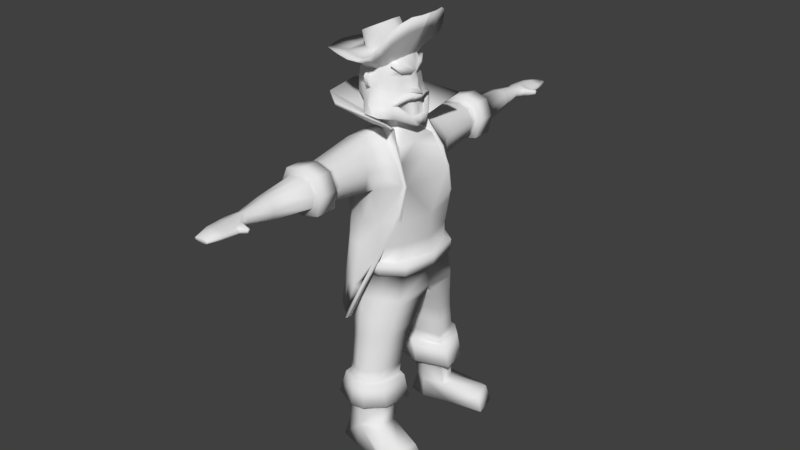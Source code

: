 # Source: PIRATAMIERDA.blend  (saved by Blender 2.79.0; exported with 4.5.12 LTS)
import bpy
from mathutils import Matrix  # noqa: F401  (used for matrix-valued properties, if any)

bpy.ops.wm.read_factory_settings(use_empty=True)
scene = bpy.context.scene
scene.name = 'Scene'

# ---- collections
col_collection_1 = bpy.data.collections.new('Collection 1'); scene.collection.children.link(col_collection_1)

# ---- materials (node trees are filled in below, after node groups)
mat_materialpirata = bpy.data.materials.new('materialPirata')
mat_materialpirata.alpha_threshold = 0.0
mat_materialpirata.use_transparent_shadow = False
mat_materialpirata.roughness = 0.5
mat_materialpirata.specular_intensity = 0.0

# ---- material node trees

# ---- world
world_world = bpy.data.worlds.new('World'); scene.world = world_world
world_world.color = (0.05088, 0.05088, 0.05088)
world_world.use_sun_shadow = False
world_world.sun_shadow_jitter_overblur = 0.0
world_world.cycles.sampling_method = 'MANUAL'

# ---- meshes
me_piratahijo = bpy.data.meshes.new('pirataHijo')
me_piratahijo.from_pydata([(0.2833, -0.1405, -0.5474), (0.2605, -0.01354, 0.07714), (-0.3539, -0.7022, -0.5474), (-0.3331, -0.4911, 0.2321), (0.04561, -0.5804, -0.4823), (0.263, -0.177, -0.3316), (-0.003743, -0.3784, 0.2457), (-0.339, -0.6081, -0.2409), (-0.7626, -0.4437, -0.2409), (-0.731, -0.3709, 0.2321), (0.326, -0.1531, -0.8361), (-0.6431, -0.4792, -0.5474), (0.0, -0.488, -0.2613), (-0.9725, -0.2411, -0.5474), (-0.1326, -0.1633, 0.5426), (0.03267, -0.222, 0.4168), (0.2123, -0.07847, -0.01908), (-0.339, -0.5764, -0.06384), (-0.7688, -0.4189, -0.09929), (0.2189, -0.09713, -0.2613), (-0.8608, -0.2481, 0.2321), (-0.9495, -0.2616, -0.2409), (-0.9198, -0.2593, -0.09929), (-0.2141, -0.114, 0.5747), (-0.357, -0.7828, -0.7335), (0.08673, -0.4474, -0.8361), (-0.5924, -0.5444, -0.7335), (-0.7052, -0.3422, -0.7335), (0.409, -0.1174, -0.9973), (-0.03856, -0.203, -0.9102), (0.3378, -0.1577, -0.9973), (-0.2221, -0.2754, -0.9102), (-0.491, -0.1176, -0.8871), (0.01873, -0.2304, -1.121), (-0.2221, -0.2754, -1.121), (-0.491, -0.1176, -1.098), (-0.102, -0.5842, -0.7892), (-0.2338, -0.6886, -0.7972), (-0.1074, -0.3164, 0.4168), (-0.3289, -0.3897, 0.4168), (0.1022, -0.05281, 0.4168), (-0.6526, -0.3217, 0.4168), (-0.7684, -0.213, 0.4168), (0.09677, -0.4027, -0.5474), (0.2899, -0.1348, -0.484), (0.1573, -0.2426, -0.4936), (0.2915, -0.1244, -0.3709), (0.1936, -0.3391, -0.4196), (0.126, -0.5913, -0.5474), (0.2227, -0.4027, -0.5474), (0.363, -0.1348, -0.484), (0.2833, -0.2426, -0.4936), (0.3733, -0.1244, -0.397), (0.3085, -0.3449, -0.4271), (-0.2622, -0.7757, -0.529), (-0.0363, -0.7591, -0.7707), (0.1524, -0.5209, -0.8177), (0.3916, -0.2265, -0.8177), (-0.1625, -0.7803, -0.7151), (0.1625, -0.4762, -0.529), (0.2814, -0.4924, -1.361), (-0.2442, -0.8884, -1.142), (-0.6163, -0.9756, -1.207), (0.3965, -0.6155, -1.659), (-0.7655, -1.025, -1.636), (0.5684, -0.6359, -2.045), (-0.222, -1.186, -2.082), (-0.6365, -1.068, -2.088), (0.5447, -0.7593, -2.828), (-0.1887, -1.068, -2.828), (-0.709, -0.8439, -2.789), (0.4975, -0.6847, -3.347), (-0.1899, -1.162, -3.347), (-0.112, -0.2319, -0.9102), (-0.0776, -0.2484, -1.121), (0.02037, -0.9851, -1.351), (0.2082, -1.114, -1.659), (0.1358, -1.118, -2.075), (0.1973, -1.02, -2.828), (0.2244, -1.032, -3.361), (-0.5548, -2.205, -1.394), (-0.2674, -2.205, -1.341), (-0.6523, -2.205, -1.655), (-0.5817, -2.205, -1.956), (-0.3113, -2.205, -2.039), (-0.02184, -2.205, -1.403), (0.1207, -2.205, -1.671), (0.0165, -2.205, -1.965), (-0.6182, -2.201, -1.291), (-0.2623, -2.201, -1.219), (-0.7739, -2.201, -1.647), (-0.6904, -2.201, -2.057), (-0.2936, -2.201, -2.169), (0.05796, -2.201, -1.328), (0.2023, -2.201, -1.669), (0.1244, -2.201, -2.069), (-0.6182, -2.649, -1.291), (-0.2623, -2.649, -1.219), (-0.7739, -2.649, -1.647), (-0.6904, -2.649, -2.057), (-0.2936, -2.649, -2.169), (0.05796, -2.649, -1.328), (0.2023, -2.649, -1.669), (0.1244, -2.649, -2.069), (-0.5295, -2.641, -1.42), (-0.2687, -2.641, -1.372), (-0.618, -2.641, -1.657), (-0.554, -2.641, -1.931), (-0.3085, -2.641, -2.005), (-0.04584, -2.641, -1.428), (0.08349, -2.641, -1.672), (-0.01104, -2.641, -1.939), (-0.4499, -3.566, -1.503), (-0.2728, -3.566, -1.47), (-0.5099, -3.566, -1.664), (-0.4664, -3.566, -1.85), (-0.2998, -3.566, -1.9), (-0.1216, -3.566, -1.509), (-0.03378, -3.566, -1.674), (-0.09794, -3.566, -1.848), (0.4846, -0.701, -3.697), (-0.1821, -1.094, -3.712), (-0.6223, -0.8792, -3.673), (0.1838, -0.9261, -3.697), (0.6413, -0.7304, -3.712), (0.1854, -1.051, -3.712), (0.6231, -0.7287, -3.979), (-0.1784, -1.08, -3.979), (-0.6194, -0.8162, -3.952), (0.1775, -1.039, -3.979), (0.562, -0.7225, -3.978), (-0.1659, -0.9955, -3.978), (0.2191, -0.9294, -3.978), (0.562, -0.8349, -4.525), (-0.1659, -1.142, -4.525), (-0.6365, -0.8982, -4.541), (0.2191, -1.066, -4.525), (-0.458, -1.098, -5.154), (-0.1338, -1.297, -5.154), (0.1797, -1.243, -5.154), (0.459, -0.9638, -5.154), (-0.5808, -0.4229, -5.154), (0.5763, -0.4173, -5.154), (-0.4026, -1.17, -5.533), (-0.117, -1.345, -5.533), (0.1591, -1.297, -5.533), (0.4051, -1.051, -5.533), (-0.5107, -0.586, -5.533), (0.5084, -0.5859, -5.533), (-0.3564, -1.29, -6.129), (-0.103, -1.446, -6.129), (0.142, -1.404, -6.129), (0.3602, -1.185, -6.129), (-0.4523, -0.6828, -6.129), (0.4518, -0.6673, -6.129), (-0.3496, -1.335, -6.369), (-0.1009, -1.487, -6.369), (0.1395, -1.446, -6.369), (0.3536, -1.232, -6.369), (-0.4437, -0.7104, -6.369), (0.4435, -0.7104, -6.369), (-0.4635, -1.367, -6.369), (-0.06234, -1.595, -6.369), (0.1841, -1.558, -6.369), (0.4631, -1.282, -6.369), (-0.5012, -0.6465, -6.369), (0.5704, -0.6948, -6.369), (-0.5787, -1.452, -6.868), (-0.04764, -1.675, -6.868), (0.2245, -1.634, -6.868), (0.5762, -1.282, -6.868), (-0.7333, -0.599, -6.868), (0.6866, -0.6855, -6.868), (-0.4415, -1.382, -6.868), (-0.0533, -1.499, -6.868), (0.1998, -1.521, -6.868), (0.4051, -1.252, -6.868), (-0.5174, -0.7737, -6.868), (0.5073, -0.7169, -6.868), (-0.03028, -0.6094, -6.868), (-0.1317, -0.4257, -6.369), (-0.07128, -0.5517, -6.129), (-0.05179, -0.2839, -5.154), (-0.033, -0.4257, -6.868), (-0.07703, -0.5847, -6.369), (-0.08574, -0.4524, -5.533), (-0.3694, -1.36, -7.076), (-0.4324, -0.8686, -7.076), (0.3337, -1.252, -7.076), (0.4186, -0.7607, -7.076), (-0.01826, -1.457, -7.076), (-0.02785, -0.67, -7.076), (-0.3694, -1.36, -7.502), (-0.314, -0.8546, -7.502), (0.3337, -1.252, -7.502), (0.4186, -0.8473, -7.502), (-0.01826, -1.457, -7.502), (-0.02785, -0.7181, -7.502), (-0.4773, -1.445, -7.952), (-0.4167, -0.7853, -7.952), (0.4404, -1.304, -7.952), (0.5513, -0.891, -7.952), (-0.01897, -1.572, -7.952), (-0.03149, -0.7121, -7.952), (1.127, -1.52, -7.606), (1.211, -1.101, -7.62), (0.7746, -1.711, -7.738), (1.233, -1.558, -7.952), (1.344, -1.03, -7.952), (0.7739, -1.708, -7.952), (-0.1841, -0.2297, 0.5426), (-0.3243, -0.2883, 0.5426), (-0.09829, -0.06775, 0.5426), (-0.4932, -0.2494, 0.5426), (-0.54, -0.176, 0.5426), (-0.2728, -0.1691, 0.5747), (-0.3246, -0.1829, 0.5747), (-0.1848, -0.06693, 0.5747), (-0.3812, -0.1695, 0.5747), (-0.4432, -0.1383, 0.5747), (0.135, -0.2649, 0.2012), (0.1372, -0.2905, 0.04739), (0.2206, -0.08384, -0.0116), (0.2641, -0.0241, 0.07518), (0.1732, -0.2678, 0.1956), (0.05238, -0.466, 0.2401), (0.04153, -0.4849, 0.2209), (0.1754, -0.3169, 0.04176), (-0.01439, -0.4457, 0.002388), (-0.339, -0.5294, 0.03981), (-0.9042, -0.2561, -0.004626), (-0.7538, -0.3957, -0.02325), (-0.4554, -0.5512, -0.09929), (-0.3896, -0.5281, 0.03739), (-0.3855, -0.577, -0.2409), (-0.4122, -0.6529, -0.03417), (-0.3756, -0.6377, -0.2371), (-0.3756, -0.5914, 0.06714), (-0.4294, -0.6278, -0.08269), (-0.3944, -0.5837, 0.06471), (-0.3906, -0.6066, -0.2371), (-0.433, -0.7049, -0.02695), (-0.4005, -0.6895, -0.1888), (-0.4005, -0.6573, 0.05449), (-0.444, -0.6797, -0.02695), (-0.4299, -0.6566, 0.05207), (-0.418, -0.6697, -0.1888), (-0.4437, -3.606, -1.509), (-0.2732, -3.606, -1.478), (-0.5015, -3.606, -1.664), (-0.4596, -3.606, -1.843), (-0.2992, -3.606, -1.892), (-0.1274, -3.606, -1.515), (-0.04288, -3.606, -1.673), (-0.1047, -3.606, -1.832), (-0.3816, -4.087, -1.571), (-0.2884, -4.087, -1.55), (-0.4026, -4.087, -1.676), (-0.3948, -4.087, -1.796), (-0.306, -4.087, -1.829), (-0.1904, -4.087, -1.575), (-0.1334, -4.087, -1.674), (-0.175, -4.087, -1.778), (-0.4627, -4.327, -1.604), (-0.2683, -4.327, -1.556), (-0.5245, -4.335, -1.685), (-0.4984, -4.327, -1.78), (-0.2977, -4.327, -1.801), (-0.05732, -4.382, -1.612), (0.03919, -4.437, -1.679), (-0.02235, -4.402, -1.775), (-0.438, -4.763, -1.614), (-0.2456, -4.763, -1.567), (-0.5027, -4.763, -1.671), (-0.4719, -4.763, -1.749), (-0.2597, -4.763, -1.757), (-0.02972, -4.763, -1.632), (0.002041, -4.763, -1.678), (-0.0171, -4.763, -1.724), (0.1725, -4.406, -1.643), (-0.101, -4.285, -1.6), (0.1725, -4.325, -1.643), (0.1725, -4.358, -1.687), (-0.06172, -4.281, -1.677), (-0.08038, -4.282, -1.776), (0.1725, -4.384, -1.611), (0.1725, -4.389, -1.686), (-0.3419, -5.087, -1.642), (-0.1877, -5.087, -1.626), (-0.3793, -5.087, -1.669), (-0.3554, -5.087, -1.717), (-0.1998, -5.087, -1.721), (-0.08498, -5.087, -1.64), (-0.06996, -5.087, -1.678), (-0.09149, -5.087, -1.703), (0.1725, -4.354, -1.608), (0.4847, -0.8289, -2.828), (0.5574, -0.77, -2.63), (-0.2297, -0.3367, -1.125), (0.2462, -0.5502, -1.359), (-0.0435, -0.4519, -1.201), (-0.5011, -0.1865, -1.117), (0.3888, -0.679, -1.659), (-0.5141, -0.2754, -1.141), (0.4363, -0.8892, -2.847), (0.1262, -0.6112, -1.358), (-0.03335, -0.5184, -1.225), (0.5261, -0.6831, -2.048), (-0.2321, -0.4696, -1.073), (0.4401, -0.6958, -1.651), (0.4479, -0.6323, -1.651), (0.5543, -0.7114, -2.045), (0.5966, -0.6643, -2.045), (0.5571, -0.8095, -2.631), (0.3035, -0.9826, -3.347), (0.4608, -0.8332, -2.63), (-0.5097, -0.4568, -1.068), (-0.5472, -0.4477, -0.8933), (0.2591, -0.6228, -1.341), (0.2769, -0.5618, -1.341), (0.1413, -0.4908, -1.019), (-0.7427, -0.3629, -1.048), (-0.8186, -0.3517, -0.8468), (0.09103, -0.5357, -1.026), (0.5092, -0.8455, -2.631), (-0.8686, -1.044, -0.6102), (-0.8848, -1.034, -0.5565), (0.4536, -1.12, -0.6445), (-1.233, -0.7901, -0.5569), (-1.246, -0.7783, -0.4779), (0.446, -1.119, -0.6727), (-0.2611, -1.597, -4.86), (-0.2919, -1.494, -4.86), (-0.2021, -1.591, -4.86), (-0.195, -1.468, -4.86), (-0.9036, -0.7984, -4.86), (-0.9855, -0.4939, -4.86), (-0.8248, -0.7871, -4.889), (-0.9251, -0.4859, -4.86), (-0.8813, -0.3069, -1.645), (-0.8587, -0.5367, -1.647), (-0.8041, -0.7639, -1.639), (-0.7407, -1.131, -4.86), (-0.6968, -1.106, -4.86), (-0.7735, -0.8168, -2.072), (-0.8958, -0.333, -2.087), (-0.8608, -0.5718, -2.089), (-0.9185, -0.3444, -2.775), (-0.8535, -0.5991, -2.772), (-0.9374, -0.3592, -3.347), (-0.859, -0.6364, -3.347), (-0.7161, -0.8824, -3.345), (-0.5041, -1.041, -2.812), (-0.4885, -1.121, -3.347), (-0.5077, -1.327, -4.86), (-0.01509, -0.4671, -0.1068), (-0.7281, -1.015, -4.253), (-0.9662, -0.3786, -4.253), (-0.8907, -0.7043, -4.253), (-0.05974, -1.36, -4.228), (-0.5, -1.199, -4.253), (0.2105, -0.1165, -0.1068), (0.01262, -0.4979, -0.3077), (-0.2663, -0.2789, 0.5426), (-0.2346, -0.3585, 0.4168), (-0.1764, -0.5331, -0.1068), (-0.2063, -0.476, 0.2381), (-0.2934, -0.1746, 0.5747), (-0.1471, -0.559, -0.2812), (-0.16, -0.5477, -0.2613), (-0.1066, -0.5997, -0.3941), (-0.1898, -0.5043, 0.01856), (-0.109, -0.5915, -0.3853), (0.2151, -0.08932, -0.05833), (0.1612, -0.335, -0.2613), (0.1421, -0.2969, -0.04034), (0.152, -0.3118, -0.1068), (0.1664, -0.3425, -0.3259), (-0.5632, -2.036, -1.368), (-0.5735, -1.831, -1.337), (-0.5837, -1.626, -1.306), (-0.594, -1.421, -1.275), (-0.6042, -1.217, -1.243), (-0.7433, -1.256, -1.64), (-0.7244, -1.453, -1.643), (-0.7055, -1.65, -1.646), (-0.6867, -1.846, -1.649), (-0.6678, -2.043, -1.652), (0.03287, -2.056, -1.98), (0.05275, -1.875, -1.999), (0.07262, -1.694, -2.017), (0.0925, -1.513, -2.035), (0.1124, -1.331, -2.053), (0.191, -1.328, -1.662), (0.1764, -1.509, -1.664), (0.1618, -1.691, -1.666), (0.1473, -1.873, -1.668), (0.1327, -2.055, -1.67), (0.01209, -1.224, -1.361), (0.005055, -1.428, -1.37), (-0.00198, -1.631, -1.379), (-0.009015, -1.834, -1.387), (-0.01605, -2.037, -1.396), (-0.2642, -2.024, -1.314), (-0.2604, -1.805, -1.281), (-0.2565, -1.585, -1.248), (-0.2527, -1.366, -1.214), (-0.2488, -1.147, -1.181), (-0.6258, -1.291, -2.063), (-0.6167, -1.481, -2.041), (-0.6075, -1.67, -2.019), (-0.5984, -1.859, -1.997), (-0.5892, -2.049, -1.975), (-0.2395, -1.385, -2.074), (-0.2544, -1.555, -2.066), (-0.2693, -1.725, -2.059), (-0.2841, -1.895, -2.052), (-0.299, -2.065, -2.045), (-0.5448, -0.5066, -5.349), (-0.4296, -1.135, -5.349), (0.4313, -1.009, -5.349), (0.5414, -0.5039, -5.349), (0.1691, -1.271, -5.349), (-0.1251, -1.322, -5.349), (-0.06923, -0.3705, -5.349), (0.1534, -1.333, -5.732), (0.1477, -1.368, -5.93), (0.3752, -1.141, -5.93), (0.3901, -1.096, -5.732), (0.4895, -0.613, -5.732), (0.4707, -0.6401, -5.93), (-0.4718, -0.6505, -5.93), (-0.4913, -0.6182, -5.732), (-0.1123, -1.378, -5.732), (-0.1076, -1.412, -5.93), (-0.3718, -1.25, -5.93), (-0.3872, -1.21, -5.732), (-0.08092, -0.4855, -5.732), (-0.0761, -0.5186, -5.93), (-0.5027, -1.048, -5.001), (-0.5473, -0.9983, -4.848), (-0.5919, -0.9482, -4.694), (-0.1418, -1.258, -4.997), (-0.1498, -1.22, -4.84), (-0.1578, -1.181, -4.682), (0.2092, -1.11, -4.682), (0.1994, -1.154, -4.84), (0.1896, -1.199, -4.997), (0.5899, -0.313, -4.991), (0.6036, -0.2087, -4.828), (0.6173, -0.1043, -4.664), (0.5362, -0.8671, -4.682), (0.5105, -0.8993, -4.84), (0.4847, -0.9316, -4.997), (-0.03043, -0.07097, -4.76), (-0.03755, -0.1419, -4.892), (-0.04467, -0.2129, -5.023), (-0.6828, -0.1057, -4.646), (-0.6488, -0.2114, -4.815), (-0.6148, -0.3171, -4.985), (-0.07028, -1.266, -4.25), (-0.02711, -1.359, -4.234), (-0.2401, -1.32, -4.251), (-0.0888, -5.087, -1.677), (-0.1937, -5.087, -1.673), (-0.3471, -5.087, -1.671), (0.04074, -4.467, -1.679), (0.02784, -4.564, -1.678), (0.01494, -4.663, -1.678), (-0.01841, -4.663, -1.737), (-0.01972, -4.564, -1.749), (-0.02104, -4.467, -1.762), (-0.2626, -4.467, -1.559), (-0.2569, -4.564, -1.562), (-0.2513, -4.663, -1.564), (-0.03662, -4.663, -1.627), (-0.04352, -4.564, -1.622), (-0.05042, -4.467, -1.617), (-0.2882, -4.467, -1.79), (-0.2787, -4.564, -1.779), (-0.2692, -4.663, -1.768), (-0.4785, -4.663, -1.756), (-0.4851, -4.564, -1.764), (-0.4918, -4.467, -1.772), (-0.4565, -4.467, -1.606), (-0.4503, -4.564, -1.609), (-0.4442, -4.663, -1.611), (-0.5081, -4.663, -1.675), (-0.5136, -4.564, -1.678), (-0.5191, -4.467, -1.681), (-0.628, -0.3119, -3.679), (-0.9098, -0.3734, -4.249), (-0.6999, -0.9501, -4.234), (-0.3776, -1.125, -4.242), (-0.6252, -0.5956, -3.676), (-0.6395, -0.3424, -3.958), (-0.6294, -0.5793, -3.955), (0.09815, -1.177, -3.97), (0.019, -1.193, -3.973), (0.5951, 0.0073, 1.239), (0.5775, -0.2176, 1.232), (0.5158, -0.4306, 1.228), (0.4236, -0.6277, 1.139), (0.2983, -0.8017, 0.978), (0.1443, -0.9464, 0.7054), (-0.03222, -1.054, 0.488), (-0.2278, -1.12, 0.4044), (-0.437, -1.142, 0.4121), (-0.6478, -1.119, 0.4444), (-0.8535, -1.055, 0.4603), (-1.052, -0.9501, 0.4516), (-1.232, -0.8103, 0.4012), (-1.383, -0.6397, 0.3458), (-1.497, -0.4446, 0.3071), (-1.57, -0.2324, 0.3092), (-0.05392, -0.4816, 0.267), (-0.5853, -0.543, 0.1446), (-0.9557, -0.1277, 0.05429), (0.1964, -0.2255, 0.5084), (-0.2525, -0.5657, 0.1862), (-0.7836, -0.4218, 0.1014), (0.02538, -0.411, 0.3358), (-0.9194, -0.2357, 0.06249), (0.2554, -0.1178, 0.5805), (-0.1484, -0.5337, 0.2174), (-0.6901, -0.492, 0.1243), (0.1213, -0.3246, 0.4192), (-0.8613, -0.3351, 0.08024), (-0.5119, -0.5627, 0.1534), (-0.3618, -0.5806, 0.1671), (-0.4742, -0.5729, 0.1561), (-0.06476, -0.0717, 0.6942), (-0.08035, -0.1532, 0.6485), (-0.1092, -0.2289, 0.5925), (-0.1509, -0.296, 0.5357), (-0.2044, -0.3518, 0.4874), (-0.268, -0.3941, 0.4514), (-0.3397, -0.4214, 0.4293), (-0.417, -0.4325, 0.4197), (-0.4973, -0.4271, 0.419), (-0.5774, -0.4056, 0.4217), (-0.654, -0.3688, 0.422), (-0.7224, -0.3181, 0.415), (-0.7793, -0.2556, 0.3979), (-0.8223, -0.1834, 0.3774), (-0.8494, -0.1043, 0.3606), (-0.08616, -0.6955, 0.5364), (0.005894, -0.6075, 0.6871), (-0.2806, -0.05097, 0.9667), (-0.2936, -0.1155, 0.9573), (-0.318, -0.1844, 0.9458), (-0.3534, -0.2573, 0.929), (-0.3989, -0.3178, 0.9072), (-0.453, -0.3637, 0.881), (-0.514, -0.3932, 0.8514), (-0.5799, -0.4052, 0.8193), (-0.6483, -0.3992, 0.7859), (-0.7165, -0.3755, 0.7524), (-0.7818, -0.3349, 0.7202), (-0.8401, -0.279, 0.6914), (-0.8887, -0.2099, 0.6672), (-0.9255, -0.1302, 0.6487), (-0.9484, -0.07269, 0.6373), (-0.9196, -0.6177, 0.3634), (-0.8104, -0.7019, 0.3907), (-0.1923, -0.7612, 0.4169), (-1.011, -0.5148, 0.3308), (0.1789, 0.002377, 0.857), (-0.3103, -0.8016, 0.3688), (-1.08, -0.397, 0.3058), (0.1699, -0.2525, 0.8575), (-0.4366, -0.8156, 0.3701), (-1.124, -0.2687, 0.3024), (0.1346, -0.3819, 0.8432), (-0.5646, -0.8029, 0.3863), (0.08031, -0.5017, 0.7833), (-0.6899, -0.7645, 0.395), (0.4371, 0.004024, 0.9135), (-0.561, -0.8461, 0.3002), (-0.3994, -0.8611, 0.2896), (-0.2401, -0.8427, 0.2953), (-0.09032, -0.7939, 0.3527), (0.0452, -0.714, 0.4862), (0.1618, -0.6063, 0.6569), (0.2724, -0.4761, 0.7788), (0.3561, -0.3281, 0.868), (0.4164, -0.1677, 0.9061), (-0.1489, -0.1512, -0.06813), (-0.3016, -0.3348, -0.06813), (-0.2028, -0.2594, -0.06813), (-0.3654, -0.3525, -0.06813), (-0.1353, -0.09878, -0.06813), (-0.1762, -0.2063, -0.06813), (-0.2457, -0.3041, -0.06813), (-0.1256, -0.05146, -0.06813), (-0.6752, -0.2113, -0.06813), (-0.7226, -0.1543, -0.06813), (-0.4965, -0.3217, -0.06813), (-0.7565, -0.08721, -0.06813), (-0.432, -0.3425, -0.06813), (-0.5596, -0.2944, -0.06813), (-0.62, -0.2581, -0.06813), (-1.006, 0.0, -0.2409), (0.3307, 0.0, -0.5474), (0.2606, 0.0, 0.07872), (0.4327, 0.0, -0.3599), (-1.031, 0.0, -0.5474), (0.3336, 0.0, -0.3763), (-0.9147, 0.0, 0.2321), (0.3197, 0.0, -0.2613), (-0.976, 0.0, -0.09929), (0.3466, 0.0, -0.8334), (-0.8488, 0.0, -0.7335), (0.409, 0.0, -0.9973), (-0.562, 0.0, -0.8984), (0.3378, 0.0, -0.9973), (-0.01551, 0.0, -0.9102), (0.117, 0.0, -0.9422), (-0.562, 0.0, -1.11), (0.04178, 0.0, -1.121), (0.1081, 0.0, 0.4168), (-0.8274, 0.0, 0.4168), (0.3388, 0.0, -0.4829), (0.3972, 0.0, -0.3984), (0.3899, 0.0, -0.4849), (0.326, 0.0, -0.8361), (0.3916, 0.0, -0.8177), (-0.7687, 0.0, -1.279), (0.2836, 0.0, -1.379), (-0.9199, 0.0, -1.647), (0.4753, 0.0, -1.659), (0.6603, 0.0, -2.064), (0.6852, 0.0, -2.828), (0.6682, 0.0, -3.347), (-0.6337, 0.0, -3.685), (0.7072, 0.0, -3.697), (0.7726, 0.0, -3.712), (-0.6556, 0.0, -3.965), (0.759, 0.0, -3.979), (0.7062, 0.0, -3.978), (-0.7168, 0.0, -4.477), (0.631, 0.0, -4.501), (-0.02331, 0.0, -4.629), (-0.09315, 0.0, 0.5426), (-0.5703, 0.0, 0.5426), (-0.173, 0.0, 0.5747), (-0.4791, 0.0, 0.5747), (-0.9643, 0.0, -0.003102), (-0.7141, 0.0, -1.167), (-0.8794, 0.0, -0.8467), (-0.7947, 0.0, -1.012), (-1.349, 0.0, -0.4409), (-1.336, 0.0, -0.5084), (-1.016, 0.0, -4.86), (-0.9499, 0.0, -4.86), (-0.9333, 0.0, -2.09), (-0.9543, 0.0, -2.779), (-0.9717, 0.0, -3.347), (-0.9983, 0.0, -4.253), (0.2401, 0.0, 0.009214), (0.6173, 0.1043, -4.664), (-0.03043, 0.07097, -4.76), (-0.6828, 0.1057, -4.646), (0.3143, 0.0, -0.1068), (-0.9251, 0.0, -4.252), (-0.9679, 0.0, 0.05743), (-0.06192, 0.0, 0.7243), (-1.601, 0.0, 0.3105), (0.2791, 0.0, 0.5877), (-0.8715, 0.0, 0.3458), (-0.2764, 0.0, 0.9673), (-0.9595, 0.0, 0.631), (-1.143, 0.0, 0.3106), (-0.1143, 0.0, -0.06813), (-0.7629, 0.0, -0.06943)], [], [(13, 11, 8, 21), (604, 1, 16), (0, 43, 10), (607, 605, 5), (23, 14, 212, 217), (14, 15, 40, 212), (15, 220, 1, 40), (6, 226, 225), (0, 44, 45, 43), (4, 362, 368, 372), (2, 7, 234, 8, 11), (21, 602, 606, 13), (603, 622, 44, 0), (19, 361, 376, 374), (234, 7, 236, 240), (18, 231, 230, 22), (609, 663, 361, 19), (7, 369, 365, 17), (605, 609, 19, 5), (8, 18, 22, 21), (232, 234, 240, 238), (21, 22, 610, 602), (22, 230, 647, 610), (603, 0, 10, 611), (2, 11, 26, 24), (11, 13, 27, 26), (13, 606, 612, 27), (57, 56, 28), (25, 36, 37, 29, 30), (27, 612, 614, 32), (57, 28, 613, 626), (10, 57, 626, 625), (24, 26, 31, 73, 29, 37), (26, 27, 32, 31), (28, 615, 30), (615, 613, 28, 30), (30, 29, 616, 617), (32, 614, 618, 35), (73, 31, 34, 74), (31, 32, 35, 34), (616, 29, 33, 619), (3, 366, 364, 39), (37, 36, 24), (9, 3, 39, 41), (6, 220, 15, 38), (1, 604, 620, 40), (4, 372, 370, 48), (20, 9, 41, 42), (608, 20, 42, 621), (49, 51, 50, 52, 53, 48), (45, 44, 50, 51), (10, 43, 59, 57), (4, 47, 377, 362), (46, 607, 5), (50, 624, 623, 52), (47, 4, 48, 53), (43, 45, 51, 49), (607, 46, 52, 623), (4, 43, 49, 48), (46, 47, 53, 52), (44, 622, 624, 50), (36, 25, 56, 55), (48, 55, 56), (55, 48, 54, 58), (7, 54, 48, 370), (57, 59, 48, 56), (43, 4, 48, 59), (24, 36, 55, 58), (7, 2, 54), (2, 24, 58, 54), (25, 30, 28, 56), (35, 618, 301), (34, 35, 301, 298), (619, 33, 60, 628), (74, 34, 298, 300), (62, 627, 629, 339, 340, 341, 64), (403, 378, 80, 81), (628, 60, 63, 630), (397, 402, 85, 86), (67, 64, 341, 344), (378, 387, 82, 80), (630, 63, 65, 631), (388, 397, 86, 87), (77, 66, 69, 78), (631, 65, 297, 68, 632), (632, 68, 71, 633), (78, 69, 72, 79), (68, 296, 314, 71), (296, 297, 313), (302, 307, 311, 309), (60, 299, 63), (33, 74, 300, 299, 60), (29, 73, 74, 33), (387, 412, 83, 82), (412, 417, 84, 83), (417, 388, 87, 84), (402, 403, 81, 85), (86, 85, 93, 94), (84, 87, 95, 92), (82, 83, 91, 90), (80, 82, 90, 88), (87, 86, 94, 95), (85, 81, 89, 93), (83, 84, 92, 91), (81, 80, 88, 89), (95, 94, 102, 103), (93, 89, 97, 101), (91, 92, 100, 99), (89, 88, 96, 97), (94, 93, 101, 102), (92, 95, 103, 100), (90, 91, 99, 98), (88, 90, 98, 96), (98, 99, 107, 106), (96, 98, 106, 104), (103, 102, 110, 111), (101, 97, 105, 109), (99, 100, 108, 107), (97, 96, 104, 105), (102, 101, 109, 110), (100, 103, 111, 108), (110, 109, 117, 118), (108, 111, 119, 116), (106, 107, 115, 114), (104, 106, 114, 112), (111, 110, 118, 119), (109, 105, 113, 117), (107, 108, 116, 115), (105, 104, 112, 113), (633, 71, 120, 635), (79, 123, 314), (79, 72, 121, 123), (123, 121, 125), (653, 654, 338, 336), (635, 120, 124, 636), (120, 123, 125, 124), (125, 121, 127, 129), (634, 490, 495, 637), (121, 127, 128, 122), (636, 124, 126, 638), (124, 125, 129, 126), (129, 127, 131, 132), (336, 338, 337, 335), (127, 128, 131), (638, 126, 130, 639), (126, 129, 132, 130), (132, 131, 134, 136), (128, 496, 495, 637, 640, 135), (131, 128, 135, 134), (639, 130, 133, 641), (130, 132, 136, 133), (442, 439, 137, 138), (439, 459, 141, 137), (421, 420, 146, 148), (419, 418, 147, 143), (448, 453, 140, 142), (453, 447, 139, 140), (459, 456, 182, 141), (447, 442, 138, 139), (431, 438, 181, 153), (427, 426, 151, 152), (420, 422, 145, 146), (423, 419, 143, 144), (418, 424, 185, 147), (422, 423, 144, 145), (154, 152, 158, 160), (150, 149, 155, 156), (426, 434, 150, 151), (435, 431, 153, 149), (434, 435, 149, 150), (430, 427, 152, 154), (157, 156, 162, 163), (159, 184, 180, 165), (152, 151, 157, 158), (153, 181, 184, 159), (151, 150, 156, 157), (149, 153, 159, 155), (164, 163, 169, 170), (166, 164, 170, 172), (155, 159, 165, 161), (156, 155, 161, 162), (160, 158, 164, 166), (158, 157, 163, 164), (169, 168, 174, 175), (171, 183, 179, 177), (165, 180, 183, 171), (163, 162, 168, 169), (161, 165, 171, 167), (162, 161, 167, 168), (176, 174, 190, 188), (167, 171, 177, 173), (168, 167, 173, 174), (172, 170, 176, 178), (170, 169, 175, 176), (184, 181, 154, 160), (183, 180, 166, 172), (180, 184, 160, 166), (437, 185, 148, 429), (174, 176, 175), (424, 182, 142, 421), (174, 173, 186, 190), (179, 183, 172, 178), (454, 642, 641, 450), (191, 189, 195, 197), (190, 186, 192, 196), (177, 179, 191, 187), (178, 176, 188, 189), (179, 178, 189, 191), (173, 177, 187, 186), (200, 201, 208, 207), (193, 197, 203, 199), (189, 188, 194, 195), (187, 191, 197, 193), (188, 190, 196, 194), (186, 187, 193, 192), (199, 203, 202, 198), (202, 203, 201, 200), (192, 193, 199, 198), (196, 192, 198, 202), (197, 195, 201, 203), (194, 196, 206, 204), (204, 206, 209, 207), (205, 204, 207, 208), (196, 202, 209, 206), (202, 200, 207, 209), (201, 195, 205, 208), (195, 194, 204, 205), (621, 42, 214, 644), (41, 39, 211, 213), (40, 620, 643, 212), (42, 41, 213, 214), (38, 15, 14, 210), (39, 364, 363, 211), (214, 213, 218, 219), (210, 14, 23, 215), (211, 363, 367, 216), (644, 214, 219, 646), (213, 211, 216, 218), (212, 643, 645, 217), (216, 367, 215, 23, 217, 645, 646, 219, 218), (222, 223, 224, 227), (16, 1, 223, 222), (227, 224, 225, 226), (221, 16, 222, 227), (6, 221, 227, 226), (1, 220, 224, 223), (220, 6, 225, 224), (230, 231, 9, 20), (229, 371, 366, 3), (647, 230, 20, 608), (231, 233, 229, 3, 9), (235, 237, 243, 241), (232, 233, 231, 18), (234, 232, 18, 8), (237, 239, 245, 243), (233, 232, 238, 239), (7, 17, 235, 236), (229, 233, 239, 237), (17, 229, 237, 235), (241, 243, 245, 244), (242, 241, 244, 246), (238, 240, 246, 244), (240, 236, 242, 246), (236, 235, 241, 242), (239, 238, 244, 245), (117, 113, 248, 252), (115, 116, 251, 250), (113, 112, 247, 248), (118, 117, 252, 253), (116, 119, 254, 251), (114, 115, 250, 249), (112, 114, 249, 247), (119, 118, 253, 254), (253, 252, 260, 261), (251, 254, 262, 259), (249, 250, 258, 257), (247, 249, 257, 255), (254, 253, 261, 262), (252, 248, 256, 260), (250, 251, 259, 258), (248, 247, 255, 256), (260, 256, 264, 268, 280), (258, 259, 267, 266), (256, 255, 263, 264), (261, 260, 280, 283), (259, 262, 284, 270, 267), (257, 258, 266, 265), (255, 257, 265, 263), (282, 281, 279, 286), (469, 468, 277, 278), (475, 474, 272, 276), (481, 480, 275, 274), (474, 486, 271, 272), (468, 475, 276, 277), (480, 469, 278, 275), (487, 481, 274, 273), (486, 487, 273, 271), (262, 261, 283, 284), (283, 280, 295, 281), (284, 283, 281, 282), (281, 295, 285, 279), (270, 284, 282, 286), (280, 268, 285, 295), (269, 270, 286, 279), (268, 269, 279, 285), (275, 278, 294, 291), (273, 274, 290, 289), (276, 272, 288, 292), (274, 275, 291, 290), (272, 271, 287, 288), (277, 276, 292, 293), (288, 464, 463, 292), (300, 298, 317, 320), (297, 296, 68), (305, 302, 309, 318), (63, 299, 319, 310), (648, 303, 321, 650), (314, 461, 333, 334, 497), (302, 305, 75, 76), (307, 302, 76, 77), (79, 304, 78), (308, 303, 62, 61), (306, 308, 61, 75), (305, 306, 75), (303, 648, 627, 62), (78, 315, 307, 77), (315, 78, 304), (312, 311, 324, 313), (310, 309, 311, 312), (79, 359, 461, 314), (310, 319, 318, 309), (320, 317, 326, 327), (319, 320, 323, 318), (316, 323, 330, 325), (317, 322, 329, 326), (313, 324, 304, 296), (297, 65, 312, 313), (299, 300, 320, 319), (303, 308, 316, 321), (307, 315, 324, 311), (301, 618, 649, 322), (308, 306, 323, 316), (298, 301, 322, 317), (65, 63, 310, 312), (306, 305, 318, 323), (327, 326, 325, 330), (329, 651, 652, 328), (326, 329, 328, 325), (650, 321, 328, 652), (322, 649, 651, 329), (321, 316, 325, 328), (323, 320, 327, 330), (331, 332, 334, 333), (79, 314, 498), (337, 343, 342, 335), (655, 345, 339, 629), (345, 346, 340, 339), (356, 358, 335, 342), (343, 334, 332, 354, 342), (341, 340, 346, 344), (347, 348, 346, 345), (656, 347, 345, 655), (360, 354, 332, 462), (66, 67, 352, 69), (657, 349, 347, 656), (349, 350, 348, 347), (344, 346, 348, 70), (357, 358, 350, 349), (658, 357, 349, 657), (69, 352, 353, 72), (70, 348, 350, 351), (462, 332, 460), (360, 356, 342, 354), (352, 70, 351, 353), (352, 67, 344, 70), (615, 30, 617), (17, 365, 371, 229), (273, 289, 287, 271), (353, 351, 356, 360), (653, 336, 357, 658), (336, 335, 358, 357), (461, 359, 331, 333), (351, 350, 358, 356), (355, 376, 375, 228), (5, 19, 374, 377), (7, 368, 369), (371, 365, 355, 228), (365, 369, 12, 355), (364, 366, 6, 38), (366, 371, 228, 6), (367, 363, 210, 215), (363, 364, 38, 210), (370, 372, 7), (369, 368, 362, 12), (372, 368, 7), (228, 375, 221, 6), (374, 376, 355, 12), (375, 376, 361, 373), (377, 374, 12, 362), (377, 47, 46, 5), (221, 375, 373, 16), (75, 61, 407, 398), (398, 407, 406, 399), (399, 406, 405, 400), (400, 405, 404, 401), (401, 404, 403, 402), (66, 77, 392, 413), (413, 392, 391, 414), (414, 391, 390, 415), (415, 390, 389, 416), (416, 389, 388, 417), (67, 66, 413, 408), (408, 413, 414, 409), (409, 414, 415, 410), (410, 415, 416, 411), (411, 416, 417, 412), (64, 67, 408, 383), (383, 408, 409, 384), (384, 409, 410, 385), (385, 410, 411, 386), (386, 411, 412, 387), (77, 76, 393, 392), (392, 393, 394, 391), (391, 394, 395, 390), (390, 395, 396, 389), (389, 396, 397, 388), (62, 64, 383, 382), (382, 383, 384, 381), (381, 384, 385, 380), (380, 385, 386, 379), (379, 386, 387, 378), (76, 75, 398, 393), (393, 398, 399, 394), (394, 399, 400, 395), (395, 400, 401, 396), (396, 401, 402, 397), (61, 62, 382, 407), (407, 382, 381, 406), (406, 381, 380, 405), (405, 380, 379, 404), (404, 379, 378, 403), (185, 424, 421, 148), (139, 138, 423, 422), (141, 182, 424, 418), (138, 137, 419, 423), (140, 139, 422, 420), (137, 141, 418, 419), (142, 140, 420, 421), (181, 438, 430, 154), (438, 437, 429, 430), (148, 146, 428, 429), (429, 428, 427, 430), (144, 143, 436, 433), (433, 436, 435, 434), (143, 147, 432, 436), (436, 432, 431, 435), (145, 144, 433, 425), (425, 433, 434, 426), (146, 145, 425, 428), (428, 425, 426, 427), (147, 185, 437, 432), (432, 437, 438, 431), (182, 456, 448, 142), (456, 455, 449, 448), (455, 454, 450, 449), (136, 134, 444, 445), (445, 444, 443, 446), (446, 443, 442, 447), (640, 642, 454, 457), (457, 454, 455, 458), (458, 455, 456, 459), (133, 136, 445, 451), (451, 445, 446, 452), (452, 446, 447, 453), (641, 133, 451, 450), (450, 451, 452, 449), (449, 452, 453, 448), (135, 640, 457, 441), (441, 457, 458, 440), (440, 458, 459, 439), (134, 135, 441, 444), (444, 441, 440, 443), (443, 440, 439, 442), (359, 460, 332, 331), (462, 72, 353, 360), (373, 659, 604, 16), (361, 663, 659, 373), (351, 353, 72, 121, 122), (338, 654, 664, 491), (324, 315, 304), (72, 462, 460, 498, 79), (278, 277, 293, 294), (290, 465, 289), (291, 464, 465, 290), (292, 463, 293), (289, 465, 287), (465, 464, 288, 287), (293, 463, 294), (463, 464, 291, 294), (263, 265, 489, 484), (484, 489, 488, 485), (485, 488, 487, 486), (265, 266, 483, 489), (489, 483, 482, 488), (488, 482, 481, 487), (267, 270, 471, 478), (478, 471, 470, 479), (479, 470, 469, 480), (269, 268, 477, 466), (466, 477, 476, 467), (467, 476, 475, 468), (264, 263, 484, 472), (472, 484, 485, 473), (473, 485, 486, 474), (266, 267, 478, 483), (483, 478, 479, 482), (482, 479, 480, 481), (268, 264, 472, 477), (477, 472, 473, 476), (476, 473, 474, 475), (270, 269, 466, 471), (471, 466, 467, 470), (470, 467, 468, 469), (337, 338, 491, 358), (343, 337, 358, 492), (122, 494, 350, 351), (494, 490, 349, 350), (490, 634, 657, 349), (495, 490, 494, 496), (128, 496, 494, 122), (664, 637, 495, 491), (495, 496, 358, 491), (128, 492, 358, 496), (343, 493, 460, 334), (492, 493, 343), (492, 128, 127, 493), (493, 127, 460), (498, 460, 127), (498, 497, 334, 332, 460), (127, 121, 498), (498, 314, 497), (121, 72, 79, 498), (577, 586, 523, 668), (586, 585, 518, 523), (585, 584, 526, 518), (584, 583, 521, 526), (583, 582, 515, 521), (582, 581, 524, 515), (581, 580, 519, 524), (580, 579, 529, 519), (579, 578, 530, 529), (508, 509, 516, 528), (509, 510, 525, 516), (510, 511, 520, 525), (511, 512, 527, 520), (512, 513, 522, 527), (513, 514, 517, 522), (514, 667, 665, 517), (523, 594, 673, 668), (519, 588, 593, 524), (527, 595, 601, 520), (524, 593, 589, 515), (520, 601, 600, 525), (515, 589, 592, 521), (525, 600, 597, 516), (521, 592, 587, 526), (516, 597, 599, 530, 528), (665, 674, 598, 517), (526, 587, 591, 518), (517, 598, 596, 522), (518, 591, 594, 523), (522, 596, 595, 527), (530, 578, 508, 528), (529, 590, 588, 519), (530, 599, 590, 529), (547, 534, 535, 546), (564, 541, 542, 563), (546, 535, 536, 565), (563, 542, 543, 566), (565, 536, 537, 568), (566, 543, 544, 569), (567, 666, 531, 570), (568, 537, 538, 571), (569, 544, 545, 572), (570, 531, 532, 573), (571, 538, 539, 574), (572, 545, 669, 672), (573, 532, 533, 575), (574, 539, 540, 576), (575, 533, 534, 547), (576, 540, 541, 564), (536, 553, 554, 537), (537, 554, 555, 538), (538, 555, 556, 539), (539, 556, 557, 540), (540, 557, 558, 541), (541, 558, 559, 542), (542, 559, 560, 543), (543, 560, 561, 544), (666, 670, 548, 531), (544, 561, 562, 545), (531, 548, 549, 532), (545, 562, 671, 669), (532, 549, 550, 533), (533, 550, 551, 534), (534, 551, 552, 535), (535, 552, 553, 536), (671, 562, 561, 560, 559, 558, 557, 556, 555, 554, 553, 552, 551, 550, 549, 548, 670), (509, 576, 564, 510), (502, 575, 547, 503), (508, 574, 576, 509), (501, 573, 575, 502), (514, 572, 672, 667), (507, 571, 574, 508), (500, 570, 573, 501), (513, 569, 572, 514), (506, 568, 571, 507), (499, 567, 570, 500), (512, 566, 569, 513), (505, 565, 568, 506), (511, 563, 566, 512), (504, 546, 565, 505), (510, 564, 563, 511), (503, 547, 546, 504), (507, 508, 578, 579), (506, 507, 579, 580), (505, 506, 580, 581), (504, 505, 581, 582), (503, 504, 582, 583), (502, 503, 583, 584), (501, 502, 584, 585), (500, 501, 585, 586), (499, 500, 586, 577), (123, 120, 71, 314), (296, 304, 79, 314), (460, 334, 497, 498), (359, 79, 498, 460), (661, 660, 641, 642), (640, 662, 661, 642), (654, 664, 658, 653), (657, 658, 664, 634), (664, 637, 634)])
me_piratahijo.polygons.foreach_set('use_smooth', [True] * 642)
_uv = me_piratahijo.uv_layers.new(name='UVMap')
_uv.uv.foreach_set('vector', [0.9291, 0.3829, 0.8924, 0.3918, 0.8989, 0.3607, 0.9226, 0.3567, 0.3661, 0.8965, 0.365, 0.8958, 0.3627, 0.8845, 0.9455, 0.5945, 0.9475, 0.5655, 0.9742, 0.5993, 0.3888, 0.8499, 0.3925, 0.858, 0.3695, 0.851, 0.3131, 0.9412, 0.3175, 0.9321, 0.3258, 0.9377, 0.3184, 0.9436, 0.3175, 0.9321, 0.3286, 0.9156, 0.3436, 0.9231, 0.3258, 0.9377, 0.3286, 0.9156, 0.3376, 0.8963, 0.365, 0.8958, 0.3436, 0.9231, 0.9191, 0.9608, 0.9395, 0.956, 0.9393, 0.9575, 0.9455, 0.5945, 0.9383, 0.5944, 0.9418, 0.58, 0.9475, 0.5655, 0.3293, 0.8219, 0.3272, 0.8416, 0.3097, 0.8417, 0.3135, 0.8308, 0.8564, 0.3987, 0.8548, 0.3663, 0.8604, 0.3653, 0.8989, 0.3607, 0.8924, 0.3918, 0.9226, 0.3567, 0.9476, 0.3517, 0.9518, 0.3819, 0.9291, 0.3829, 0.9436, 0.61, 0.937, 0.6097, 0.9383, 0.5944, 0.9455, 0.5945, 0.3699, 0.8625, 0.3628, 0.8753, 0.3442, 0.8675, 0.3478, 0.8521, 0.2631, 0.4913, 0.2579, 0.4929, 0.2579, 0.4883, 0.2611, 0.4891, 0.8989, 0.3474, 0.898, 0.3398, 0.9167, 0.3352, 0.919, 0.3439, 0.3821, 0.8661, 0.377, 0.8802, 0.3628, 0.8753, 0.3699, 0.8625, 0.2895, 0.8435, 0.3085, 0.844, 0.3053, 0.8592, 0.2881, 0.8615, 0.3925, 0.858, 0.3821, 0.8661, 0.3699, 0.8625, 0.3695, 0.851, 0.8989, 0.3607, 0.8989, 0.3474, 0.919, 0.3439, 0.9226, 0.3567, 0.5395, 0.7967, 0.5461, 0.7778, 0.5497, 0.7791, 0.5487, 0.797, 0.9226, 0.3567, 0.919, 0.3439, 0.9438, 0.3377, 0.9476, 0.3517, 0.919, 0.3439, 0.9167, 0.3352, 0.9411, 0.3285, 0.9438, 0.3377, 0.9436, 0.61, 0.9455, 0.5945, 0.9742, 0.5993, 0.9716, 0.6143, 0.8564, 0.3987, 0.8924, 0.3918, 0.8877, 0.4111, 0.8559, 0.4196, 0.8924, 0.3918, 0.9291, 0.3829, 0.9102, 0.408, 0.8877, 0.4111, 0.9291, 0.3829, 0.9518, 0.3819, 0.9471, 0.4075, 0.9102, 0.408, 0.9804, 0.5925, 0.9828, 0.5547, 0.9977, 0.6026, 0.1876, 0.9725, 0.1672, 0.9601, 0.1539, 0.9502, 0.2065, 0.9528, 0.2255, 0.9846, 0.9102, 0.408, 0.9471, 0.4075, 0.9366, 0.4389, 0.9231, 0.4403, 0.9804, 0.5925, 0.9977, 0.6026, 0.9977, 0.6136, 0.9808, 0.6136, 0.9742, 0.5993, 0.9804, 0.5925, 0.9808, 0.6136, 0.9744, 0.6137, 0.8559, 0.4196, 0.8877, 0.4111, 0.8966, 0.4588, 0.895, 0.4708, 0.8939, 0.4789, 0.8586, 0.4367, 0.8877, 0.4111, 0.9102, 0.408, 0.9231, 0.4403, 0.8966, 0.4588, 0.2536, 0.4613, 0.265, 0.4682, 0.2497, 0.4682, 0.2635, 0.4474, 0.2635, 0.4543, 0.2522, 0.4543, 0.2483, 0.4474, 0.2255, 0.9846, 0.2065, 0.9528, 0.2251, 0.9469, 0.2304, 0.9587, 0.3026, 0.9755, 0.2893, 0.9752, 0.2881, 0.9548, 0.3014, 0.9551, 0.3439, 0.9709, 0.3325, 0.9715, 0.3313, 0.9512, 0.3455, 0.9502, 0.3325, 0.9715, 0.3026, 0.9755, 0.3014, 0.9551, 0.3313, 0.9512, 0.3706, 0.9755, 0.3515, 0.9705, 0.3549, 0.9495, 0.3765, 0.9552, 0.2883, 0.8926, 0.3007, 0.8931, 0.3008, 0.9137, 0.2909, 0.9137, 0.1539, 0.9502, 0.1672, 0.9601, 0.1383, 0.9469, 0.895, 0.3166, 0.8555, 0.3157, 0.8594, 0.2945, 0.8903, 0.2991, 0.3212, 0.8962, 0.3376, 0.8963, 0.3286, 0.9156, 0.3136, 0.9136, 0.365, 0.8958, 0.3661, 0.8965, 0.3478, 0.9261, 0.3436, 0.9231, 0.9481, 0.5395, 0.9371, 0.5251, 0.9384, 0.525, 0.9559, 0.5462, 0.9106, 0.3143, 0.895, 0.3166, 0.8903, 0.2991, 0.904, 0.2971, 0.933, 0.3059, 0.9106, 0.3143, 0.904, 0.2971, 0.923, 0.2877, 0.9355, 0.5693, 0.9333, 0.5841, 0.9314, 0.5971, 0.9229, 0.5979, 0.9254, 0.5769, 0.9351, 0.549, 0.9418, 0.58, 0.9383, 0.5944, 0.9314, 0.5971, 0.9333, 0.5841, 0.9742, 0.5993, 0.9475, 0.5655, 0.9546, 0.5583, 0.9804, 0.5925, 0.3293, 0.8219, 0.3537, 0.8371, 0.3494, 0.8457, 0.3272, 0.8416, 0.3765, 0.8482, 0.3888, 0.8499, 0.3695, 0.851, 0.9314, 0.5971, 0.9316, 0.611, 0.9223, 0.6109, 0.9229, 0.5979, 0.9169, 0.5708, 0.9262, 0.5441, 0.9351, 0.549, 0.9254, 0.5769, 0.9475, 0.5655, 0.9418, 0.58, 0.9333, 0.5841, 0.9355, 0.5693, 0.9152, 0.6092, 0.9143, 0.595, 0.9229, 0.5979, 0.9223, 0.6109, 0.9447, 0.5449, 0.9475, 0.5655, 0.9355, 0.5693, 0.9351, 0.549, 0.9143, 0.595, 0.9169, 0.5708, 0.9254, 0.5769, 0.9229, 0.5979, 0.9383, 0.5944, 0.937, 0.6097, 0.9316, 0.611, 0.9314, 0.5971, 0.1672, 0.9601, 0.1876, 0.9725, 0.1831, 0.9809, 0.1544, 0.9735, 0.9559, 0.5462, 0.9796, 0.524, 0.9828, 0.5547, 0.9796, 0.524, 0.9559, 0.5462, 0.9542, 0.5051, 0.9727, 0.512, 0.9216, 0.503, 0.9542, 0.5051, 0.9559, 0.5462, 0.9384, 0.525, 0.9804, 0.5925, 0.9546, 0.5583, 0.9559, 0.5462, 0.9828, 0.5547, 0.9475, 0.5655, 0.9447, 0.5449, 0.9559, 0.5462, 0.9546, 0.5583, 0.1383, 0.9469, 0.1672, 0.9601, 0.1544, 0.9735, 0.146, 0.9634, 0.9216, 0.503, 0.9517, 0.4942, 0.9542, 0.5051, 0.9517, 0.4942, 0.9714, 0.4927, 0.9727, 0.512, 0.9542, 0.5051, 0.1876, 0.9725, 0.2255, 0.9846, 0.2311, 0.9902, 0.1831, 0.9809, 0.01139, 0.9527, 0.000572, 0.9608, 0.01255, 0.9457, 0.04129, 0.9458, 0.01139, 0.9527, 0.01255, 0.9457, 0.04243, 0.9398, 0.06184, 0.98, 0.06235, 0.9574, 0.09884, 0.9364, 0.09628, 0.9832, 0.05397, 0.9527, 0.04129, 0.9458, 0.04243, 0.9398, 0.0643, 0.9336, 0.1507, 0.4191, 0.2382, 0.4513, 0.2312, 0.4874, 0.203, 0.4808, 0.1814, 0.4758, 0.1593, 0.4684, 0.1333, 0.4601, 0.06259, 0.3692, 0.05458, 0.3953, 0.03982, 0.3909, 0.04662, 0.3657, 0.09628, 0.9832, 0.09884, 0.9364, 0.1295, 0.9254, 0.1295, 0.9856, 0.0384, 0.1994, 0.04674, 0.2275, 0.03149, 0.2307, 0.02484, 0.2033, 0.1078, 0.508, 0.1333, 0.4601, 0.1593, 0.4684, 0.1413, 0.5116, 0.05458, 0.3953, 0.04277, 0.4202, 0.02946, 0.4137, 0.03982, 0.3909, 0.9742, 0.7091, 0.9143, 0.7094, 0.9143, 0.6685, 0.9763, 0.6663, 0.02852, 0.1703, 0.0384, 0.1994, 0.02484, 0.2033, 0.01553, 0.1758, 0.1163, 0.1282, 0.0847, 0.1047, 0.1138, 0.0428, 0.1455, 0.05161, 0.1979, 0.9457, 0.1383, 0.9285, 0.1431, 0.8709, 0.1499, 0.8531, 0.2208, 0.8756, 0.2208, 0.8756, 0.1499, 0.8531, 0.1708, 0.8065, 0.2358, 0.828, 0.1455, 0.05161, 0.1138, 0.0428, 0.1227, 0.000572, 0.1573, 0.007799, 0.1499, 0.8531, 0.1417, 0.8499, 0.1383, 0.795, 0.1708, 0.8065, 0.5746, 0.5162, 0.5537, 0.518, 0.5545, 0.5143, 0.1838, 0.1649, 0.1804, 0.1261, 0.1839, 0.1253, 0.1888, 0.1623, 0.09884, 0.9364, 0.09709, 0.9302, 0.1295, 0.9254, 0.06235, 0.9574, 0.05397, 0.9527, 0.0643, 0.9336, 0.09709, 0.9302, 0.09884, 0.9364, 0.3515, 0.9705, 0.3439, 0.9709, 0.3455, 0.9502, 0.3549, 0.9495, 0.04277, 0.4202, 0.02761, 0.4466, 0.01594, 0.4383, 0.02946, 0.4137, 0.02761, 0.4466, 0.009921, 0.4674, 0.000572, 0.4588, 0.01594, 0.4383, 0.0125, 0.1429, 0.02852, 0.1703, 0.01553, 0.1758, 0.000572, 0.1483, 0.04674, 0.2275, 0.05216, 0.2511, 0.03553, 0.2536, 0.03149, 0.2307, 0.8675, 0.8796, 0.8562, 0.9087, 0.8461, 0.9034, 0.8614, 0.8758, 0.9145, 0.8278, 0.8868, 0.8535, 0.8755, 0.8452, 0.9054, 0.8161, 0.8816, 0.07862, 0.8807, 0.04551, 0.8953, 0.04447, 0.8925, 0.07843, 0.8818, 0.1088, 0.8816, 0.07862, 0.8925, 0.07843, 0.893, 0.112, 0.8868, 0.8535, 0.8675, 0.8796, 0.8614, 0.8758, 0.8755, 0.8452, 0.8562, 0.9087, 0.8499, 0.9386, 0.8352, 0.9386, 0.8461, 0.9034, 0.8807, 0.04551, 0.8725, 0.0108, 0.8856, 0.000572, 0.8953, 0.04447, 0.8725, 0.139, 0.8818, 0.1088, 0.893, 0.112, 0.884, 0.1455, 0.8755, 0.8452, 0.8614, 0.8758, 0.8271, 0.8605, 0.8451, 0.8325, 0.8461, 0.9034, 0.8352, 0.9386, 0.7905, 0.9112, 0.8123, 0.8879, 0.8953, 0.04447, 0.8856, 0.000572, 0.942, 0.003755, 0.9291, 0.04205, 0.884, 0.1455, 0.893, 0.112, 0.9289, 0.1091, 0.9379, 0.1472, 0.8614, 0.8758, 0.8461, 0.9034, 0.8123, 0.8879, 0.8271, 0.8605, 0.9054, 0.8161, 0.8755, 0.8452, 0.8451, 0.8325, 0.8565, 0.7867, 0.8925, 0.07843, 0.8953, 0.04447, 0.9291, 0.04205, 0.93, 0.07634, 0.893, 0.112, 0.8925, 0.07843, 0.93, 0.07634, 0.9289, 0.1091, 0.93, 0.07634, 0.9291, 0.04205, 0.9473, 0.04509, 0.9445, 0.07693, 0.9289, 0.1091, 0.93, 0.07634, 0.9445, 0.07693, 0.9449, 0.1059, 0.8451, 0.8325, 0.8271, 0.8605, 0.8164, 0.8554, 0.8272, 0.8249, 0.8123, 0.8879, 0.7905, 0.9112, 0.7825, 0.8968, 0.8013, 0.8807, 0.9291, 0.04205, 0.942, 0.003755, 0.9568, 0.01636, 0.9473, 0.04509, 0.9379, 0.1472, 0.9289, 0.1091, 0.9449, 0.1059, 0.9546, 0.1377, 0.8271, 0.8605, 0.8123, 0.8879, 0.8013, 0.8807, 0.8164, 0.8554, 0.8565, 0.7867, 0.8451, 0.8325, 0.8272, 0.8249, 0.8348, 0.7854, 0.5341, 0.77, 0.5323, 0.7978, 0.4397, 0.7884, 0.4409, 0.7699, 0.5268, 0.71, 0.5327, 0.7409, 0.4404, 0.7515, 0.4359, 0.7312, 0.8536, 0.313, 0.8524, 0.3415, 0.76, 0.3315, 0.7606, 0.3126, 0.8529, 0.2874, 0.8536, 0.313, 0.7606, 0.3126, 0.7602, 0.2955, 0.5327, 0.7409, 0.5341, 0.77, 0.4409, 0.7699, 0.4404, 0.7515, 0.5323, 0.7978, 0.5286, 0.8208, 0.437, 0.8037, 0.4397, 0.7884, 0.8524, 0.3415, 0.8479, 0.3671, 0.7566, 0.3485, 0.76, 0.3315, 0.8486, 0.2608, 0.8529, 0.2874, 0.7602, 0.2955, 0.757, 0.2778, 0.2358, 0.828, 0.1708, 0.8065, 0.18, 0.7738, 0.2474, 0.7962, 0.9576, 0.8204, 0.9577, 0.7862, 0.9667, 0.8212, 0.9576, 0.8204, 0.9157, 0.8212, 0.9188, 0.7854, 0.9577, 0.7862, 0.7047, 0.4351, 0.6606, 0.434, 0.6975, 0.4248, 0.7738, 0.4614, 0.771, 0.4672, 0.7278, 0.4486, 0.7297, 0.443, 0.8136, 0.4083, 0.7458, 0.4288, 0.7499, 0.4139, 0.8135, 0.4014, 0.7458, 0.4288, 0.7047, 0.4351, 0.6975, 0.4248, 0.7499, 0.4139, 0.6975, 0.4248, 0.6606, 0.434, 0.6569, 0.4017, 0.6919, 0.3998, 0.8095, 0.1976, 0.7849, 0.2038, 0.7778, 0.1792, 0.8102, 0.1748, 0.537, 0.711, 0.5627, 0.71, 0.5627, 0.7597, 0.5352, 0.7584, 0.8135, 0.4014, 0.7499, 0.4139, 0.7436, 0.3921, 0.8061, 0.373, 0.7499, 0.4139, 0.6975, 0.4248, 0.6919, 0.3998, 0.7436, 0.3921, 0.6919, 0.3998, 0.6569, 0.4017, 0.6591, 0.3925, 0.6993, 0.3908, 0.7297, 0.443, 0.7278, 0.4486, 0.6973, 0.4449, 0.6998, 0.4372, 0.6569, 0.4017, 0.6104, 0.3682, 0.6591, 0.3925, 0.8061, 0.373, 0.7436, 0.3921, 0.7396, 0.3885, 0.8036, 0.3682, 0.7436, 0.3921, 0.6919, 0.3998, 0.6993, 0.3908, 0.7396, 0.3885, 0.613, 0.7287, 0.5757, 0.7271, 0.5757, 0.673, 0.613, 0.6748, 0.5028, 0.2407, 0.4817, 0.2316, 0.4605, 0.2225, 0.43, 0.2092, 0.4488, 0.1628, 0.5302, 0.1911, 0.547, 0.2596, 0.5028, 0.2407, 0.5302, 0.1911, 0.5758, 0.2122, 0.721, 0.7468, 0.6515, 0.7333, 0.6514, 0.6806, 0.7293, 0.6967, 0.6515, 0.7333, 0.613, 0.7287, 0.613, 0.6748, 0.6514, 0.6806, 0.6004, 0.1728, 0.5639, 0.1565, 0.5755, 0.1451, 0.6087, 0.16, 0.5639, 0.1565, 0.4966, 0.1287, 0.5129, 0.117, 0.5755, 0.1451, 0.6958, 0.6058, 0.644, 0.5983, 0.6414, 0.5799, 0.6904, 0.5852, 0.5873, 0.1296, 0.5293, 0.1024, 0.5448, 0.08828, 0.5987, 0.1153, 0.7084, 0.6446, 0.6478, 0.634, 0.6464, 0.6182, 0.7012, 0.6269, 0.6478, 0.634, 0.61, 0.6282, 0.6088, 0.6127, 0.6464, 0.6182, 0.4966, 0.1287, 0.4684, 0.08025, 0.4811, 0.07405, 0.5129, 0.117, 0.61, 0.6282, 0.5782, 0.6269, 0.5789, 0.6115, 0.6088, 0.6127, 0.571, 0.05707, 0.5417, 0.03008, 0.5544, 0.01656, 0.5834, 0.04173, 0.6363, 0.5402, 0.6054, 0.5379, 0.604, 0.5188, 0.6334, 0.5207, 0.644, 0.5983, 0.6083, 0.5942, 0.6076, 0.5764, 0.6414, 0.5799, 0.618, 0.1442, 0.5873, 0.1296, 0.5987, 0.1153, 0.6271, 0.1297, 0.5293, 0.1024, 0.4986, 0.06521, 0.5149, 0.05608, 0.5448, 0.08828, 0.6083, 0.5942, 0.5801, 0.5932, 0.581, 0.5759, 0.6076, 0.5764, 0.6843, 0.5244, 0.6334, 0.5207, 0.631, 0.4975, 0.6809, 0.5011, 0.6595, 0.08398, 0.6354, 0.06984, 0.6497, 0.05172, 0.673, 0.06565, 0.6054, 0.5379, 0.5809, 0.5381, 0.5806, 0.5191, 0.604, 0.5188, 0.6231, 0.08463, 0.571, 0.05707, 0.5834, 0.04173, 0.6354, 0.06984, 0.6485, 0.09904, 0.6231, 0.08463, 0.6354, 0.06984, 0.6595, 0.08398, 0.6862, 0.5442, 0.6363, 0.5402, 0.6334, 0.5207, 0.6843, 0.5244, 0.8863, 0.1921, 0.883, 0.2154, 0.8725, 0.212, 0.8754, 0.1881, 0.5023, 0.4781, 0.5389, 0.4704, 0.5423, 0.4863, 0.5007, 0.4863, 0.6334, 0.5207, 0.604, 0.5188, 0.6026, 0.4957, 0.631, 0.4975, 0.5834, 0.04173, 0.5544, 0.01656, 0.57, 0.000572, 0.5976, 0.0235, 0.604, 0.5188, 0.5806, 0.5191, 0.5796, 0.4962, 0.6026, 0.4957, 0.6354, 0.06984, 0.5834, 0.04173, 0.5976, 0.0235, 0.6497, 0.05172, 0.7685, 0.8807, 0.7307, 0.8807, 0.7282, 0.8318, 0.7762, 0.8318, 0.5729, 0.9541, 0.5154, 0.9564, 0.5154, 0.907, 0.5739, 0.9046, 0.4324, 0.4704, 0.4931, 0.4763, 0.4996, 0.4815, 0.43, 0.4815, 0.4661, 0.4899, 0.438, 0.4908, 0.43, 0.4827, 0.4745, 0.4827, 0.9565, 0.1607, 0.9064, 0.1708, 0.9013, 0.1604, 0.9576, 0.1484, 0.9064, 0.1708, 0.8863, 0.1921, 0.8754, 0.1881, 0.9013, 0.1604, 0.3981, 0.9317, 0.3936, 0.9055, 0.4106, 0.9046, 0.4089, 0.9291, 0.6806, 0.9179, 0.6963, 0.9857, 0.6786, 0.9857, 0.6634, 0.9385, 0.7956, 0.4363, 0.8371, 0.4369, 0.8446, 0.4855, 0.7749, 0.4855, 0.281, 0.7902, 0.257, 0.7903, 0.257, 0.7415, 0.2835, 0.7413, 0.703, 0.9207, 0.7726, 0.9179, 0.7811, 0.9705, 0.6974, 0.9705, 0.9659, 0.6641, 0.9214, 0.6651, 0.9143, 0.6155, 0.9699, 0.6155, 0.4604, 0.3961, 0.43, 0.3637, 0.4455, 0.3543, 0.4731, 0.3801, 0.598, 0.9316, 0.6806, 0.9179, 0.6634, 0.9385, 0.6046, 0.9449, 0.5757, 0.9825, 0.598, 0.9316, 0.6046, 0.9449, 0.5927, 0.9822, 0.4905, 0.9746, 0.4327, 0.965, 0.4353, 0.9484, 0.4871, 0.9573, 0.4327, 0.965, 0.3981, 0.9317, 0.4089, 0.9291, 0.4353, 0.9484, 0.731, 0.4927, 0.7352, 0.5152, 0.6843, 0.5244, 0.6809, 0.5011, 0.7766, 0.8218, 0.7282, 0.8307, 0.7282, 0.7581, 0.7767, 0.7479, 0.9856, 0.2154, 0.9701, 0.2105, 0.9565, 0.1607, 0.9576, 0.1484, 0.7447, 0.5524, 0.75, 0.5709, 0.6904, 0.5852, 0.6882, 0.5644, 0.4106, 0.9046, 0.4353, 0.9484, 0.4089, 0.9291, 0.7548, 0.5888, 0.7607, 0.6081, 0.7012, 0.6269, 0.6958, 0.6058, 0.1267, 0.7598, 0.1372, 0.8036, 0.112, 0.8037, 0.1036, 0.7624, 0.4965, 0.9052, 0.5142, 0.9046, 0.4905, 0.9746, 0.4871, 0.9573, 0.7761, 0.6478, 0.7814, 0.6609, 0.7293, 0.6967, 0.7224, 0.6794, 0.546, 0.4527, 0.5088, 0.4202, 0.5461, 0.3796, 0.5747, 0.4246, 0.1036, 0.7624, 0.112, 0.8037, 0.0665, 0.807, 0.05726, 0.7697, 0.1372, 0.8746, 0.1069, 0.9242, 0.08721, 0.9109, 0.1109, 0.8636, 0.4912, 0.4365, 0.4604, 0.3961, 0.4731, 0.3801, 0.5088, 0.4202, 0.5342, 0.4692, 0.4912, 0.4365, 0.5088, 0.4202, 0.546, 0.4527, 0.1372, 0.8036, 0.1372, 0.8746, 0.1109, 0.8636, 0.112, 0.8037, 0.4482, 0.8705, 0.452, 0.8294, 0.5297, 0.8297, 0.5278, 0.8817, 0.06028, 0.8569, 0.0448, 0.888, 0.000572, 0.8645, 0.03024, 0.8426, 0.5088, 0.4202, 0.4731, 0.3801, 0.5062, 0.3451, 0.5461, 0.3796, 0.1109, 0.8636, 0.08721, 0.9109, 0.0448, 0.888, 0.06028, 0.8569, 0.4731, 0.3801, 0.4455, 0.3543, 0.4662, 0.325, 0.5062, 0.3451, 0.112, 0.8037, 0.1109, 0.8636, 0.06028, 0.8569, 0.0665, 0.807, 0.03024, 0.8426, 0.000572, 0.8645, 0.00438, 0.7823, 0.02803, 0.8155, 0.4089, 0.9035, 0.3936, 0.8219, 0.452, 0.8294, 0.4482, 0.8705, 0.0665, 0.807, 0.06028, 0.8569, 0.03024, 0.8426, 0.02803, 0.8155, 0.05726, 0.7697, 0.0665, 0.807, 0.02803, 0.8155, 0.00438, 0.7823, 0.5747, 0.4246, 0.5461, 0.3796, 0.5972, 0.3625, 0.6093, 0.4115, 0.5062, 0.3451, 0.4662, 0.325, 0.5356, 0.2806, 0.5634, 0.2897, 0.5634, 0.2897, 0.5356, 0.2806, 0.5348, 0.2608, 0.579, 0.266, 0.5833, 0.3081, 0.5634, 0.2897, 0.579, 0.266, 0.6093, 0.2997, 0.4662, 0.325, 0.4569, 0.2767, 0.5348, 0.2608, 0.5356, 0.2806, 0.4089, 0.9035, 0.4482, 0.8705, 0.5278, 0.8817, 0.4865, 0.9035, 0.5972, 0.3625, 0.5461, 0.3796, 0.5833, 0.3081, 0.6093, 0.2997, 0.5461, 0.3796, 0.5062, 0.3451, 0.5634, 0.2897, 0.5833, 0.3081, 0.923, 0.2877, 0.904, 0.2971, 0.8884, 0.279, 0.9019, 0.2671, 0.8903, 0.2991, 0.8594, 0.2945, 0.8643, 0.2785, 0.8809, 0.2822, 0.3436, 0.9231, 0.3478, 0.9261, 0.3307, 0.9426, 0.3258, 0.9377, 0.904, 0.2971, 0.8903, 0.2991, 0.8809, 0.2822, 0.8884, 0.279, 0.3136, 0.9136, 0.3286, 0.9156, 0.3175, 0.9321, 0.31, 0.9293, 0.2909, 0.9137, 0.3008, 0.9137, 0.3009, 0.9285, 0.2951, 0.9296, 0.8884, 0.279, 0.8809, 0.2822, 0.8752, 0.2696, 0.8823, 0.27, 0.31, 0.9293, 0.3175, 0.9321, 0.3131, 0.9412, 0.3049, 0.9393, 0.2951, 0.9296, 0.3009, 0.9285, 0.3028, 0.9396, 0.2994, 0.9401, 0.9019, 0.2671, 0.8884, 0.279, 0.8823, 0.27, 0.894, 0.2608, 0.8809, 0.2822, 0.8643, 0.2785, 0.8693, 0.2682, 0.8752, 0.2696, 0.3258, 0.9377, 0.3307, 0.9426, 0.3237, 0.9484, 0.3184, 0.9436, 0.5583, 0.4704, 0.5634, 0.4716, 0.5633, 0.4717, 0.569, 0.477, 0.5718, 0.4816, 0.573, 0.488, 0.5434, 0.488, 0.5469, 0.4747, 0.5529, 0.4717, 0.9799, 0.9536, 0.9803, 0.9674, 0.951, 0.9652, 0.9526, 0.9495, 0.9812, 0.9524, 0.9815, 0.9685, 0.9803, 0.9674, 0.9799, 0.9536, 0.9526, 0.9495, 0.951, 0.9652, 0.9393, 0.9575, 0.9395, 0.956, 0.9523, 0.9437, 0.9812, 0.9524, 0.9799, 0.9536, 0.9526, 0.9495, 0.9191, 0.9608, 0.9523, 0.9437, 0.9526, 0.9495, 0.9395, 0.956, 0.9815, 0.9685, 0.9471, 0.9685, 0.951, 0.9652, 0.9803, 0.9674, 0.9471, 0.9685, 0.9191, 0.9608, 0.9393, 0.9575, 0.951, 0.9652, 0.9167, 0.3352, 0.898, 0.3398, 0.895, 0.3166, 0.9106, 0.3143, 0.2881, 0.8729, 0.3033, 0.8719, 0.3007, 0.8931, 0.2883, 0.8926, 0.9411, 0.3285, 0.9167, 0.3352, 0.9106, 0.3143, 0.933, 0.3059, 0.898, 0.3398, 0.8599, 0.3363, 0.8548, 0.3357, 0.8555, 0.3157, 0.895, 0.3166, 0.5591, 0.7991, 0.5573, 0.8125, 0.5556, 0.8039, 0.555, 0.7991, 0.8662, 0.3502, 0.8599, 0.3363, 0.898, 0.3398, 0.8989, 0.3474, 0.8604, 0.3653, 0.8662, 0.3502, 0.8989, 0.3474, 0.8989, 0.3607, 0.5573, 0.8125, 0.5538, 0.813, 0.554, 0.8034, 0.5556, 0.8039, 0.5467, 0.8141, 0.5395, 0.7967, 0.5487, 0.797, 0.5538, 0.813, 0.5605, 0.7787, 0.5702, 0.7981, 0.5591, 0.7991, 0.5553, 0.781, 0.258, 0.4761, 0.2626, 0.4778, 0.2607, 0.4835, 0.2587, 0.4835, 0.5702, 0.7981, 0.5681, 0.8141, 0.5573, 0.8125, 0.5591, 0.7991, 0.555, 0.7991, 0.5556, 0.8039, 0.554, 0.8034, 0.5535, 0.7994, 0.5543, 0.7899, 0.555, 0.7991, 0.5535, 0.7994, 0.5524, 0.7896, 0.5487, 0.797, 0.5497, 0.7791, 0.5524, 0.7896, 0.5535, 0.7994, 0.5497, 0.7791, 0.5553, 0.781, 0.5543, 0.7899, 0.5524, 0.7896, 0.5553, 0.781, 0.5591, 0.7991, 0.555, 0.7991, 0.5543, 0.7899, 0.5538, 0.813, 0.5487, 0.797, 0.5535, 0.7994, 0.554, 0.8034, 0.4397, 0.7884, 0.437, 0.8037, 0.433, 0.8029, 0.4357, 0.788, 0.76, 0.3315, 0.7566, 0.3485, 0.7527, 0.3475, 0.7559, 0.331, 0.757, 0.2778, 0.7602, 0.2955, 0.7561, 0.2959, 0.753, 0.2787, 0.4409, 0.7699, 0.4397, 0.7884, 0.4357, 0.788, 0.4368, 0.77, 0.4359, 0.7312, 0.4404, 0.7515, 0.4362, 0.7525, 0.4318, 0.7324, 0.7606, 0.3126, 0.76, 0.3315, 0.7559, 0.331, 0.7566, 0.3126, 0.7602, 0.2955, 0.7606, 0.3126, 0.7566, 0.3126, 0.7561, 0.2959, 0.4404, 0.7515, 0.4409, 0.7699, 0.4368, 0.77, 0.4362, 0.7525, 0.4368, 0.77, 0.4357, 0.788, 0.3819, 0.784, 0.3812, 0.7708, 0.4318, 0.7324, 0.4362, 0.7525, 0.3813, 0.7577, 0.3817, 0.7415, 0.7566, 0.3126, 0.7559, 0.331, 0.702, 0.3261, 0.7027, 0.3123, 0.7561, 0.2959, 0.7566, 0.3126, 0.7027, 0.3123, 0.7028, 0.3004, 0.4362, 0.7525, 0.4368, 0.77, 0.3812, 0.7708, 0.3813, 0.7577, 0.4357, 0.788, 0.433, 0.8029, 0.3819, 0.7953, 0.3819, 0.784, 0.7559, 0.331, 0.7527, 0.3475, 0.7019, 0.3368, 0.702, 0.3261, 0.753, 0.2787, 0.7561, 0.2959, 0.7028, 0.3004, 0.7024, 0.2898, 0.3819, 0.784, 0.3819, 0.7953, 0.3573, 0.7965, 0.3484, 0.7781, 0.3582, 0.7789, 0.702, 0.3261, 0.7019, 0.3368, 0.677, 0.3394, 0.6769, 0.3214, 0.7024, 0.2898, 0.7028, 0.3004, 0.6774, 0.3052, 0.6777, 0.2864, 0.3812, 0.7708, 0.3819, 0.784, 0.3582, 0.7789, 0.3584, 0.7707, 0.3817, 0.7415, 0.3813, 0.7577, 0.358, 0.7614, 0.3462, 0.7627, 0.3569, 0.7394, 0.7027, 0.3123, 0.702, 0.3261, 0.6769, 0.3214, 0.6758, 0.3135, 0.7028, 0.3004, 0.7027, 0.3123, 0.6758, 0.3135, 0.6774, 0.3052, 0.3485, 0.7696, 0.3487, 0.77, 0.3481, 0.77, 0.3481, 0.7696, 0.326, 0.7654, 0.3265, 0.7708, 0.3186, 0.7711, 0.3182, 0.7673, 0.3261, 0.7767, 0.3246, 0.7962, 0.3154, 0.7945, 0.3181, 0.7754, 0.6491, 0.3195, 0.6442, 0.3373, 0.6347, 0.3349, 0.6417, 0.3183, 0.6448, 0.2885, 0.6487, 0.3056, 0.641, 0.3067, 0.6355, 0.2909, 0.3265, 0.7708, 0.3261, 0.7767, 0.3181, 0.7754, 0.3186, 0.7711, 0.3226, 0.7418, 0.326, 0.7654, 0.3182, 0.7673, 0.3124, 0.7444, 0.6494, 0.3127, 0.6491, 0.3195, 0.6417, 0.3183, 0.6423, 0.3126, 0.6487, 0.3056, 0.6494, 0.3127, 0.6423, 0.3126, 0.641, 0.3067, 0.3813, 0.7577, 0.3812, 0.7708, 0.3584, 0.7707, 0.358, 0.7614, 0.3584, 0.7707, 0.3582, 0.7789, 0.3485, 0.7703, 0.3487, 0.77, 0.358, 0.7614, 0.3584, 0.7707, 0.3487, 0.77, 0.3485, 0.7696, 0.3487, 0.77, 0.3485, 0.7703, 0.3482, 0.7703, 0.3481, 0.77, 0.3462, 0.7627, 0.358, 0.7614, 0.3485, 0.7696, 0.3481, 0.7696, 0.3582, 0.7789, 0.3484, 0.7781, 0.3482, 0.7703, 0.3485, 0.7703, 0.3434, 0.7703, 0.3462, 0.7627, 0.3481, 0.7696, 0.3481, 0.77, 0.3484, 0.7781, 0.3434, 0.7703, 0.3481, 0.77, 0.3482, 0.7703, 0.3124, 0.7444, 0.3182, 0.7673, 0.2976, 0.7691, 0.2881, 0.766, 0.6423, 0.3126, 0.6417, 0.3183, 0.6229, 0.3154, 0.624, 0.3128, 0.3181, 0.7754, 0.3154, 0.7945, 0.2896, 0.7781, 0.2983, 0.7732, 0.6417, 0.3183, 0.6347, 0.3349, 0.6109, 0.3168, 0.6229, 0.3154, 0.6355, 0.2909, 0.641, 0.3067, 0.6223, 0.3108, 0.6104, 0.3076, 0.3186, 0.7711, 0.3181, 0.7754, 0.2983, 0.7732, 0.2987, 0.7709, 0.2896, 0.7781, 0.2881, 0.7721, 0.2976, 0.7711, 0.2983, 0.7732, 0.4064, 0.5695, 0.3951, 0.5887, 0.3614, 0.6098, 0.3918, 0.5489, 0.1431, 0.8709, 0.1417, 0.8499, 0.1499, 0.8531, 0.1884, 0.2087, 0.1838, 0.1649, 0.1888, 0.1623, 0.1975, 0.1987, 0.4568, 0.5318, 0.4258, 0.5428, 0.4247, 0.5394, 0.4568, 0.5265, 0.1356, 0.2792, 0.1666, 0.2703, 0.168, 0.2948, 0.1334, 0.2955, 0.2551, 0.7491, 0.2467, 0.651, 0.2444, 0.5844, 0.2557, 0.5882, 0.2558, 0.6829, 0.1838, 0.1649, 0.1884, 0.2087, 0.1483, 0.2138, 0.1323, 0.1755, 0.1804, 0.1261, 0.1838, 0.1649, 0.1323, 0.1755, 0.1163, 0.1282, 0.1573, 0.007799, 0.1686, 0.05412, 0.1455, 0.05161, 0.2038, 0.39, 0.2173, 0.4196, 0.1507, 0.4191, 0.1644, 0.386, 0.1925, 0.2305, 0.195, 0.254, 0.1566, 0.2472, 0.1483, 0.2138, 0.1884, 0.2087, 0.1925, 0.2305, 0.1483, 0.2138, 0.2173, 0.4196, 0.2423, 0.4402, 0.2382, 0.4513, 0.1507, 0.4191, 0.1455, 0.05161, 0.1703, 0.07364, 0.1804, 0.1261, 0.1163, 0.1282, 0.1703, 0.07364, 0.1455, 0.05161, 0.1686, 0.05412, 0.382, 0.1027, 0.3762, 0.1048, 0.3452, 0.05548, 0.3506, 0.05341, 0.3886, 0.143, 0.3825, 0.1439, 0.3762, 0.1048, 0.382, 0.1027, 0.2474, 0.7442, 0.2435, 0.6507, 0.2467, 0.651, 0.2551, 0.7491, 0.3886, 0.143, 0.3987, 0.1763, 0.3927, 0.1777, 0.3825, 0.1439, 0.3918, 0.5489, 0.3614, 0.6098, 0.2881, 0.6103, 0.3404, 0.4927, 0.3987, 0.1763, 0.4105, 0.2086, 0.4045, 0.2112, 0.3927, 0.1777, 0.1835, 0.2772, 0.2148, 0.2297, 0.2869, 0.2269, 0.2316, 0.3376, 0.3614, 0.6098, 0.3548, 0.6376, 0.2881, 0.6532, 0.2881, 0.6103, 0.3506, 0.05341, 0.3452, 0.05548, 0.3298, 0.03911, 0.3375, 0.03791, 0.5537, 0.518, 0.4961, 0.5215, 0.4964, 0.5176, 0.5545, 0.5143, 0.4258, 0.5428, 0.4064, 0.5695, 0.3918, 0.5489, 0.4247, 0.5394, 0.1666, 0.2703, 0.195, 0.254, 0.1835, 0.2772, 0.168, 0.2948, 0.1804, 0.1261, 0.1703, 0.07364, 0.1746, 0.07315, 0.1839, 0.1253, 0.394, 0.6184, 0.4042, 0.6343, 0.3776, 0.6638, 0.3548, 0.6376, 0.195, 0.254, 0.1925, 0.2305, 0.2148, 0.2297, 0.1835, 0.2772, 0.3951, 0.5887, 0.394, 0.6184, 0.3548, 0.6376, 0.3614, 0.6098, 0.4961, 0.5215, 0.4568, 0.5318, 0.4568, 0.5265, 0.4964, 0.5176, 0.1925, 0.2305, 0.1884, 0.2087, 0.1975, 0.1987, 0.2148, 0.2297, 0.4288, 0.2832, 0.3565, 0.3909, 0.3533, 0.3864, 0.4262, 0.2821, 0.3377, 0.4301, 0.2932, 0.4915, 0.2881, 0.4872, 0.3325, 0.4243, 0.3565, 0.3909, 0.3377, 0.4301, 0.3325, 0.4243, 0.3533, 0.3864, 0.1334, 0.2955, 0.168, 0.2948, 0.1991, 0.3645, 0.1237, 0.3645, 0.3548, 0.6376, 0.3776, 0.6638, 0.3387, 0.7089, 0.2881, 0.6532, 0.168, 0.2948, 0.1835, 0.2772, 0.2316, 0.3376, 0.1991, 0.3645, 0.4045, 0.2112, 0.4105, 0.2086, 0.4288, 0.2832, 0.4262, 0.2821, 0.2454, 0.5788, 0.2558, 0.5785, 0.2557, 0.5882, 0.2444, 0.5844, 0.286, 0.6427, 0.2783, 0.6475, 0.286, 0.5785, 0.6973, 0.4449, 0.6642, 0.4411, 0.6641, 0.4363, 0.6998, 0.4372, 0.2232, 0.5271, 0.1921, 0.5218, 0.203, 0.4808, 0.2312, 0.4874, 0.1921, 0.5218, 0.1683, 0.5182, 0.1814, 0.4758, 0.203, 0.4808, 0.6348, 0.8127, 0.6345, 0.8467, 0.5757, 0.8389, 0.5757, 0.8033, 0.6642, 0.4411, 0.6104, 0.4672, 0.6127, 0.4578, 0.6367, 0.4471, 0.6641, 0.4363, 0.1593, 0.4684, 0.1814, 0.4758, 0.1683, 0.5182, 0.1413, 0.5116, 0.1846, 0.5877, 0.1595, 0.586, 0.1683, 0.5182, 0.1921, 0.5218, 0.2168, 0.5904, 0.1846, 0.5877, 0.1921, 0.5218, 0.2232, 0.5271, 0.6364, 0.7842, 0.5771, 0.7741, 0.5781, 0.7479, 0.6388, 0.7565, 0.06495, 0.5255, 0.1078, 0.508, 0.1042, 0.5901, 0.07418, 0.5938, 0.2146, 0.6417, 0.1819, 0.6404, 0.1846, 0.5877, 0.2168, 0.5904, 0.1819, 0.6404, 0.1559, 0.6397, 0.1595, 0.586, 0.1846, 0.5877, 0.1413, 0.5116, 0.1683, 0.5182, 0.1595, 0.586, 0.1315, 0.5871, 0.6347, 0.8791, 0.6345, 0.8467, 0.7223, 0.8522, 0.7223, 0.88, 0.6352, 0.9157, 0.6347, 0.8791, 0.7223, 0.88, 0.7226, 0.9147, 0.07418, 0.5938, 0.1042, 0.5901, 0.1012, 0.6413, 0.07382, 0.6417, 0.1315, 0.5871, 0.1595, 0.586, 0.1559, 0.6397, 0.1302, 0.6397, 0.3095, 0.1932, 0.3074, 0.1319, 0.3265, 0.1956, 0.6364, 0.7842, 0.6348, 0.8127, 0.5757, 0.8033, 0.5771, 0.7741, 0.1042, 0.5901, 0.1315, 0.5871, 0.1302, 0.6397, 0.1012, 0.6413, 0.1042, 0.5901, 0.1078, 0.508, 0.1413, 0.5116, 0.1315, 0.5871, 0.2393, 0.9785, 0.2255, 0.9846, 0.2304, 0.9587, 0.2881, 0.8615, 0.3053, 0.8592, 0.3033, 0.8719, 0.2881, 0.8729, 0.6423, 0.3126, 0.624, 0.3128, 0.6223, 0.3108, 0.641, 0.3067, 0.7241, 0.7931, 0.7229, 0.8248, 0.6348, 0.8127, 0.6364, 0.7842, 0.5768, 0.9167, 0.576, 0.8692, 0.6347, 0.8791, 0.6352, 0.9157, 0.576, 0.8692, 0.5757, 0.8389, 0.6345, 0.8467, 0.6347, 0.8791, 0.2714, 0.7146, 0.2682, 0.7142, 0.2682, 0.6462, 0.2737, 0.648, 0.7229, 0.8248, 0.7223, 0.8522, 0.6345, 0.8467, 0.6348, 0.8127, 0.3224, 0.8618, 0.3442, 0.8675, 0.3428, 0.874, 0.3214, 0.8726, 0.3695, 0.851, 0.3699, 0.8625, 0.3478, 0.8521, 0.3494, 0.8457, 0.2895, 0.8435, 0.3097, 0.8417, 0.3085, 0.844, 0.3033, 0.8719, 0.3053, 0.8592, 0.3224, 0.8618, 0.3214, 0.8726, 0.3053, 0.8592, 0.3085, 0.844, 0.3257, 0.8464, 0.3224, 0.8618, 0.3008, 0.9137, 0.3007, 0.8931, 0.3212, 0.8962, 0.3136, 0.9136, 0.3007, 0.8931, 0.3033, 0.8719, 0.3214, 0.8726, 0.3212, 0.8962, 0.3028, 0.9396, 0.3009, 0.9285, 0.31, 0.9293, 0.3049, 0.9393, 0.3009, 0.9285, 0.3008, 0.9137, 0.3136, 0.9136, 0.31, 0.9293, 0.9384, 0.525, 0.9371, 0.5251, 0.9216, 0.503, 0.3085, 0.844, 0.3097, 0.8417, 0.3272, 0.8416, 0.3257, 0.8464, 0.3135, 0.8308, 0.3097, 0.8417, 0.2895, 0.8435, 0.3214, 0.8726, 0.3428, 0.874, 0.3403, 0.8821, 0.3212, 0.8962, 0.3478, 0.8521, 0.3442, 0.8675, 0.3224, 0.8618, 0.3257, 0.8464, 0.3428, 0.874, 0.3442, 0.8675, 0.3628, 0.8753, 0.3634, 0.8807, 0.3494, 0.8457, 0.3478, 0.8521, 0.3257, 0.8464, 0.3272, 0.8416, 0.3494, 0.8457, 0.3537, 0.8371, 0.3765, 0.8482, 0.3695, 0.851, 0.3403, 0.8821, 0.3428, 0.874, 0.3634, 0.8807, 0.3627, 0.8845, 0.1483, 0.2138, 0.1566, 0.2472, 0.133, 0.245, 0.1242, 0.215, 0.1242, 0.215, 0.133, 0.245, 0.1128, 0.245, 0.1041, 0.2173, 0.1041, 0.2173, 0.1128, 0.245, 0.09261, 0.2463, 0.08461, 0.2203, 0.08461, 0.2203, 0.09261, 0.2463, 0.07238, 0.2484, 0.06551, 0.2238, 0.06551, 0.2238, 0.07238, 0.2484, 0.05216, 0.2511, 0.04674, 0.2275, 0.0847, 0.1047, 0.1163, 0.1282, 0.09456, 0.14, 0.06925, 0.1148, 0.06925, 0.1148, 0.09456, 0.14, 0.07737, 0.1485, 0.05541, 0.1225, 0.05541, 0.1225, 0.07737, 0.1485, 0.06077, 0.1562, 0.04127, 0.1296, 0.04127, 0.1296, 0.06077, 0.1562, 0.04452, 0.1634, 0.02694, 0.1363, 0.02694, 0.1363, 0.04452, 0.1634, 0.02852, 0.1703, 0.0125, 0.1429, 0.1078, 0.508, 0.06495, 0.5255, 0.05368, 0.5113, 0.08746, 0.4909, 0.08746, 0.4909, 0.05368, 0.5113, 0.04324, 0.4997, 0.0717, 0.4787, 0.0717, 0.4787, 0.04324, 0.4997, 0.03237, 0.4887, 0.05665, 0.4675, 0.05665, 0.4675, 0.03237, 0.4887, 0.02123, 0.4779, 0.04198, 0.4569, 0.04198, 0.4569, 0.02123, 0.4779, 0.009921, 0.4674, 0.02761, 0.4466, 0.1333, 0.4601, 0.1078, 0.508, 0.08746, 0.4909, 0.1116, 0.4518, 0.1116, 0.4518, 0.08746, 0.4909, 0.0717, 0.4787, 0.09351, 0.4441, 0.09351, 0.4441, 0.0717, 0.4787, 0.05665, 0.4675, 0.07611, 0.4361, 0.07611, 0.4361, 0.05665, 0.4675, 0.04198, 0.4569, 0.05925, 0.4282, 0.05925, 0.4282, 0.04198, 0.4569, 0.02761, 0.4466, 0.04277, 0.4202, 0.1163, 0.1282, 0.1323, 0.1755, 0.1086, 0.1807, 0.09456, 0.14, 0.09456, 0.14, 0.1086, 0.1807, 0.09001, 0.1853, 0.07737, 0.1485, 0.07737, 0.1485, 0.09001, 0.1853, 0.07228, 0.19, 0.06077, 0.1562, 0.06077, 0.1562, 0.07228, 0.19, 0.05513, 0.1947, 0.04452, 0.1634, 0.04452, 0.1634, 0.05513, 0.1947, 0.0384, 0.1994, 0.02852, 0.1703, 0.1507, 0.4191, 0.1333, 0.4601, 0.1116, 0.4518, 0.1286, 0.4147, 0.1286, 0.4147, 0.1116, 0.4518, 0.09351, 0.4441, 0.1097, 0.4104, 0.1097, 0.4104, 0.09351, 0.4441, 0.07611, 0.4361, 0.0911, 0.4057, 0.0911, 0.4057, 0.07611, 0.4361, 0.05925, 0.4282, 0.07272, 0.4006, 0.07272, 0.4006, 0.05925, 0.4282, 0.04277, 0.4202, 0.05458, 0.3953, 0.1323, 0.1755, 0.1483, 0.2138, 0.1242, 0.215, 0.1086, 0.1807, 0.1086, 0.1807, 0.1242, 0.215, 0.1041, 0.2173, 0.09001, 0.1853, 0.09001, 0.1853, 0.1041, 0.2173, 0.08461, 0.2203, 0.07228, 0.19, 0.07228, 0.19, 0.08461, 0.2203, 0.06551, 0.2238, 0.05513, 0.1947, 0.05513, 0.1947, 0.06551, 0.2238, 0.04674, 0.2275, 0.0384, 0.1994, 0.1644, 0.386, 0.1507, 0.4191, 0.1286, 0.4147, 0.1408, 0.3832, 0.1408, 0.3832, 0.1286, 0.4147, 0.1097, 0.4104, 0.1211, 0.3804, 0.1211, 0.3804, 0.1097, 0.4104, 0.0911, 0.4057, 0.1015, 0.377, 0.1015, 0.377, 0.0911, 0.4057, 0.07272, 0.4006, 0.08201, 0.3733, 0.08201, 0.3733, 0.07272, 0.4006, 0.05458, 0.3953, 0.06259, 0.3692, 0.75, 0.5709, 0.7548, 0.5888, 0.6958, 0.6058, 0.6904, 0.5852, 0.6088, 0.6127, 0.5789, 0.6115, 0.5801, 0.5932, 0.6083, 0.5942, 0.5129, 0.117, 0.4811, 0.07405, 0.4986, 0.06521, 0.5293, 0.1024, 0.6087, 0.16, 0.5755, 0.1451, 0.5873, 0.1296, 0.618, 0.1442, 0.6464, 0.6182, 0.6088, 0.6127, 0.6083, 0.5942, 0.644, 0.5983, 0.5755, 0.1451, 0.5129, 0.117, 0.5293, 0.1024, 0.5873, 0.1296, 0.7012, 0.6269, 0.6464, 0.6182, 0.644, 0.5983, 0.6958, 0.6058, 0.7352, 0.5152, 0.7398, 0.5338, 0.6862, 0.5442, 0.6843, 0.5244, 0.7398, 0.5338, 0.7447, 0.5524, 0.6882, 0.5644, 0.6862, 0.5442, 0.6904, 0.5852, 0.6414, 0.5799, 0.639, 0.5599, 0.6882, 0.5644, 0.6882, 0.5644, 0.639, 0.5599, 0.6363, 0.5402, 0.6862, 0.5442, 0.6271, 0.1297, 0.5987, 0.1153, 0.6108, 0.09974, 0.6376, 0.1143, 0.6376, 0.1143, 0.6108, 0.09974, 0.6231, 0.08463, 0.6485, 0.09904, 0.5987, 0.1153, 0.5448, 0.08828, 0.5582, 0.07255, 0.6108, 0.09974, 0.6108, 0.09974, 0.5582, 0.07255, 0.571, 0.05707, 0.6231, 0.08463, 0.6076, 0.5764, 0.581, 0.5759, 0.5811, 0.557, 0.6066, 0.5571, 0.6066, 0.5571, 0.5811, 0.557, 0.5809, 0.5381, 0.6054, 0.5379, 0.6414, 0.5799, 0.6076, 0.5764, 0.6066, 0.5571, 0.639, 0.5599, 0.639, 0.5599, 0.6066, 0.5571, 0.6054, 0.5379, 0.6363, 0.5402, 0.5448, 0.08828, 0.5149, 0.05608, 0.5285, 0.04334, 0.5582, 0.07255, 0.5582, 0.07255, 0.5285, 0.04334, 0.5417, 0.03008, 0.571, 0.05707, 0.7607, 0.6081, 0.7658, 0.6214, 0.7084, 0.6446, 0.7012, 0.6269, 0.7658, 0.6214, 0.7709, 0.6346, 0.7154, 0.6621, 0.7084, 0.6446, 0.7709, 0.6346, 0.7761, 0.6478, 0.7224, 0.6794, 0.7154, 0.6621, 0.613, 0.6748, 0.5757, 0.673, 0.5766, 0.6576, 0.612, 0.6593, 0.612, 0.6593, 0.5766, 0.6576, 0.5774, 0.6422, 0.6111, 0.6437, 0.6111, 0.6437, 0.5774, 0.6422, 0.5782, 0.6269, 0.61, 0.6282, 0.4488, 0.1628, 0.43, 0.09827, 0.4428, 0.09237, 0.4647, 0.1514, 0.4647, 0.1514, 0.4428, 0.09237, 0.4556, 0.08638, 0.4805, 0.1401, 0.4805, 0.1401, 0.4556, 0.08638, 0.4684, 0.08025, 0.4966, 0.1287, 0.6514, 0.6806, 0.613, 0.6748, 0.612, 0.6593, 0.6503, 0.6653, 0.6503, 0.6653, 0.612, 0.6593, 0.6111, 0.6437, 0.6491, 0.6497, 0.6491, 0.6497, 0.6111, 0.6437, 0.61, 0.6282, 0.6478, 0.634, 0.7293, 0.6967, 0.6514, 0.6806, 0.6503, 0.6653, 0.7224, 0.6794, 0.7224, 0.6794, 0.6503, 0.6653, 0.6491, 0.6497, 0.7154, 0.6621, 0.7154, 0.6621, 0.6491, 0.6497, 0.6478, 0.634, 0.7084, 0.6446, 0.5302, 0.1911, 0.4488, 0.1628, 0.4647, 0.1514, 0.5412, 0.1796, 0.5412, 0.1796, 0.4647, 0.1514, 0.4805, 0.1401, 0.5524, 0.1681, 0.5524, 0.1681, 0.4805, 0.1401, 0.4966, 0.1287, 0.5639, 0.1565, 0.5758, 0.2122, 0.5302, 0.1911, 0.5412, 0.1796, 0.584, 0.199, 0.584, 0.199, 0.5412, 0.1796, 0.5524, 0.1681, 0.5922, 0.1858, 0.5922, 0.1858, 0.5524, 0.1681, 0.5639, 0.1565, 0.6004, 0.1728, 0.267, 0.6466, 0.2576, 0.6475, 0.257, 0.581, 0.2671, 0.5785, 0.6388, 0.7565, 0.7271, 0.7644, 0.7241, 0.7931, 0.6364, 0.7842, 0.3634, 0.8807, 0.3685, 0.8902, 0.3661, 0.8965, 0.3627, 0.8845, 0.3628, 0.8753, 0.377, 0.8802, 0.3685, 0.8902, 0.3634, 0.8807, 0.7392, 0.2489, 0.7073, 0.2492, 0.6785, 0.2436, 0.6857, 0.2081, 0.7327, 0.2164, 0.8253, 0.0633, 0.8676, 0.08577, 0.8397, 0.1442, 0.8063, 0.1221, 0.1746, 0.07315, 0.1703, 0.07364, 0.1686, 0.05412, 0.3074, 0.282, 0.3095, 0.1932, 0.3265, 0.1956, 0.3334, 0.2237, 0.3494, 0.3436, 0.3182, 0.7673, 0.3186, 0.7711, 0.2987, 0.7709, 0.2976, 0.7691, 0.6229, 0.3154, 0.6222, 0.3127, 0.624, 0.3128, 0.6109, 0.3168, 0.6104, 0.3123, 0.6222, 0.3127, 0.6229, 0.3154, 0.2983, 0.7732, 0.2976, 0.7711, 0.2987, 0.7709, 0.624, 0.3128, 0.6222, 0.3127, 0.6223, 0.3108, 0.6222, 0.3127, 0.6104, 0.3123, 0.6104, 0.3076, 0.6223, 0.3108, 0.2987, 0.7709, 0.2976, 0.7711, 0.2976, 0.7691, 0.2976, 0.7711, 0.2881, 0.7721, 0.2881, 0.766, 0.2976, 0.7691, 0.6774, 0.3052, 0.6758, 0.3135, 0.6654, 0.3131, 0.6652, 0.3048, 0.6652, 0.3048, 0.6654, 0.3131, 0.6574, 0.3129, 0.6569, 0.305, 0.6569, 0.305, 0.6574, 0.3129, 0.6494, 0.3127, 0.6487, 0.3056, 0.6758, 0.3135, 0.6769, 0.3214, 0.6653, 0.3211, 0.6654, 0.3131, 0.6654, 0.3131, 0.6653, 0.3211, 0.6572, 0.3204, 0.6574, 0.3129, 0.6574, 0.3129, 0.6572, 0.3204, 0.6491, 0.3195, 0.6494, 0.3127, 0.3569, 0.7394, 0.3462, 0.7627, 0.3416, 0.763, 0.3422, 0.7392, 0.3422, 0.7392, 0.3416, 0.763, 0.334, 0.7638, 0.3326, 0.7401, 0.3326, 0.7401, 0.334, 0.7638, 0.326, 0.7654, 0.3226, 0.7418, 0.3434, 0.7703, 0.3484, 0.7781, 0.3419, 0.7783, 0.3414, 0.7703, 0.3414, 0.7703, 0.3419, 0.7783, 0.3342, 0.7777, 0.3344, 0.7706, 0.3344, 0.7706, 0.3342, 0.7777, 0.3261, 0.7767, 0.3265, 0.7708, 0.6777, 0.2864, 0.6774, 0.3052, 0.6652, 0.3048, 0.6638, 0.2864, 0.6638, 0.2864, 0.6652, 0.3048, 0.6569, 0.305, 0.6544, 0.2871, 0.6544, 0.2871, 0.6569, 0.305, 0.6487, 0.3056, 0.6448, 0.2885, 0.6769, 0.3214, 0.677, 0.3394, 0.6631, 0.3393, 0.6653, 0.3211, 0.6653, 0.3211, 0.6631, 0.3393, 0.6538, 0.3387, 0.6572, 0.3204, 0.6572, 0.3204, 0.6538, 0.3387, 0.6442, 0.3373, 0.6491, 0.3195, 0.3484, 0.7781, 0.3573, 0.7965, 0.3434, 0.7975, 0.3419, 0.7783, 0.3419, 0.7783, 0.3434, 0.7975, 0.3341, 0.7973, 0.3342, 0.7777, 0.3342, 0.7777, 0.3341, 0.7973, 0.3246, 0.7962, 0.3261, 0.7767, 0.3462, 0.7627, 0.3434, 0.7703, 0.3414, 0.7703, 0.3416, 0.763, 0.3416, 0.763, 0.3414, 0.7703, 0.3344, 0.7706, 0.334, 0.7638, 0.334, 0.7638, 0.3344, 0.7706, 0.3265, 0.7708, 0.326, 0.7654, 0.7978, 0.04629, 0.8253, 0.0633, 0.8063, 0.1221, 0.7803, 0.1043, 0.766, 0.03428, 0.7978, 0.04629, 0.7803, 0.1043, 0.7539, 0.09431, 0.7327, 0.2164, 0.7594, 0.2105, 0.7668, 0.2492, 0.7392, 0.2489, 0.7594, 0.2105, 0.7849, 0.2038, 0.7946, 0.2457, 0.7668, 0.2492, 0.7849, 0.2038, 0.8095, 0.1976, 0.8293, 0.2355, 0.7946, 0.2457, 0.7778, 0.1792, 0.7849, 0.2038, 0.7594, 0.2105, 0.7556, 0.184, 0.7333, 0.1888, 0.7556, 0.184, 0.7594, 0.2105, 0.7327, 0.2164, 0.8397, 0.1442, 0.8102, 0.1748, 0.7833, 0.1543, 0.8063, 0.1221, 0.7833, 0.1543, 0.7647, 0.14, 0.7803, 0.1043, 0.8063, 0.1221, 0.7464, 0.1246, 0.7539, 0.09431, 0.7803, 0.1043, 0.7647, 0.14, 0.766, 0.03428, 0.7206, 0.08434, 0.6889, 0.07543, 0.7086, 0.01432, 0.7539, 0.09431, 0.7206, 0.08434, 0.766, 0.03428, 0.7539, 0.09431, 0.7464, 0.1246, 0.6984, 0.1081, 0.7206, 0.08434, 0.7206, 0.08434, 0.6984, 0.1081, 0.6889, 0.07543, 0.6767, 0.1023, 0.6889, 0.07543, 0.6984, 0.1081, 0.2869, 0.4575, 0.2797, 0.4604, 0.2682, 0.5823, 0.2771, 0.5785, 0.2771, 0.645, 0.6984, 0.1081, 0.6906, 0.1332, 0.6767, 0.1023, 0.286, 0.5785, 0.2783, 0.6475, 0.2788, 0.5814, 0.6906, 0.1332, 0.6634, 0.1056, 0.661, 0.1618, 0.7018, 0.1735, 0.8612, 0.748, 0.8459, 0.7424, 0.8591, 0.7104, 0.8697, 0.7149, 0.8459, 0.7424, 0.8323, 0.7329, 0.8513, 0.6992, 0.8591, 0.7104, 0.8323, 0.7329, 0.8211, 0.7186, 0.8446, 0.6861, 0.8513, 0.6992, 0.8211, 0.7186, 0.8121, 0.7008, 0.8386, 0.6723, 0.8446, 0.6861, 0.8121, 0.7008, 0.8061, 0.6793, 0.8336, 0.6607, 0.8386, 0.6723, 0.8061, 0.6793, 0.801, 0.6601, 0.8292, 0.6495, 0.8336, 0.6607, 0.801, 0.6601, 0.7962, 0.6446, 0.8257, 0.6383, 0.8292, 0.6495, 0.7962, 0.6446, 0.7919, 0.6296, 0.8229, 0.627, 0.8257, 0.6383, 0.7919, 0.6296, 0.7894, 0.6139, 0.8215, 0.6155, 0.8229, 0.627, 0.7584, 0.6124, 0.7584, 0.5918, 0.8218, 0.6039, 0.8215, 0.6115, 0.7584, 0.5918, 0.7627, 0.5709, 0.8245, 0.5925, 0.8218, 0.6039, 0.7627, 0.5709, 0.772, 0.5506, 0.829, 0.5815, 0.8245, 0.5925, 0.772, 0.5506, 0.7845, 0.5319, 0.8351, 0.5716, 0.829, 0.5815, 0.7845, 0.5319, 0.7991, 0.5156, 0.8426, 0.5629, 0.8351, 0.5716, 0.7991, 0.5156, 0.8151, 0.5012, 0.851, 0.5557, 0.8426, 0.5629, 0.8151, 0.5012, 0.8344, 0.4893, 0.8615, 0.5492, 0.851, 0.5557, 0.8591, 0.7104, 0.8843, 0.6421, 0.889, 0.644, 0.8697, 0.7149, 0.8257, 0.6383, 0.8569, 0.6238, 0.8605, 0.6287, 0.8292, 0.6495, 0.8351, 0.5716, 0.857, 0.5855, 0.8548, 0.5921, 0.829, 0.5815, 0.8292, 0.6495, 0.8605, 0.6287, 0.865, 0.6326, 0.8336, 0.6607, 0.829, 0.5815, 0.8548, 0.5921, 0.8535, 0.5987, 0.8245, 0.5925, 0.8336, 0.6607, 0.865, 0.6326, 0.87, 0.6355, 0.8386, 0.6723, 0.8245, 0.5925, 0.8535, 0.5987, 0.8531, 0.6052, 0.8218, 0.6039, 0.8386, 0.6723, 0.87, 0.6355, 0.8751, 0.6384, 0.8446, 0.6861, 0.8218, 0.6039, 0.8531, 0.6052, 0.8532, 0.6117, 0.8215, 0.6155, 0.8215, 0.6115, 0.8615, 0.5492, 0.872, 0.5696, 0.8648, 0.5737, 0.851, 0.5557, 0.8446, 0.6861, 0.8751, 0.6384, 0.88, 0.6404, 0.8513, 0.6992, 0.851, 0.5557, 0.8648, 0.5737, 0.8603, 0.5793, 0.8426, 0.5629, 0.8513, 0.6992, 0.88, 0.6404, 0.8843, 0.6421, 0.8591, 0.7104, 0.8426, 0.5629, 0.8603, 0.5793, 0.857, 0.5855, 0.8351, 0.5716, 0.8215, 0.6155, 0.7894, 0.6139, 0.7584, 0.6124, 0.8215, 0.6115, 0.8229, 0.627, 0.8541, 0.6181, 0.8569, 0.6238, 0.8257, 0.6383, 0.8215, 0.6155, 0.8532, 0.6117, 0.8541, 0.6181, 0.8229, 0.627, 0.1654, 0.6952, 0.1427, 0.7242, 0.136, 0.7184, 0.1491, 0.6855, 0.07446, 0.6869, 0.09168, 0.7185, 0.08535, 0.7237, 0.06402, 0.6958, 0.1491, 0.6855, 0.136, 0.7184, 0.1291, 0.7142, 0.1342, 0.6785, 0.06402, 0.6958, 0.08535, 0.7237, 0.07995, 0.7301, 0.05531, 0.7064, 0.1342, 0.6785, 0.1291, 0.7142, 0.1218, 0.7117, 0.1221, 0.675, 0.05531, 0.7064, 0.07995, 0.7301, 0.07574, 0.7374, 0.04897, 0.7181, 0.1862, 0.7556, 0.1597, 0.7546, 0.1583, 0.7473, 0.1867, 0.7309, 0.1221, 0.675, 0.1218, 0.7117, 0.1141, 0.711, 0.1102, 0.6742, 0.04897, 0.7181, 0.07574, 0.7374, 0.07319, 0.7452, 0.04535, 0.7306, 0.1867, 0.7309, 0.1583, 0.7473, 0.1546, 0.7389, 0.1838, 0.7181, 0.1102, 0.6742, 0.1141, 0.711, 0.1064, 0.7119, 0.09791, 0.676, 0.04535, 0.7306, 0.07319, 0.7452, 0.07133, 0.7555, 0.04487, 0.7566, 0.1838, 0.7181, 0.1546, 0.7389, 0.1491, 0.7311, 0.1766, 0.7061, 0.09791, 0.676, 0.1064, 0.7119, 0.09883, 0.7145, 0.08592, 0.6803, 0.1766, 0.7061, 0.1491, 0.7311, 0.1427, 0.7242, 0.1654, 0.6952, 0.08592, 0.6803, 0.09883, 0.7145, 0.09168, 0.7185, 0.07446, 0.6869, 0.8669, 0.9409, 0.8566, 0.985, 0.8498, 0.9829, 0.8593, 0.9398, 0.8593, 0.9398, 0.8498, 0.9829, 0.8429, 0.9809, 0.8517, 0.9401, 0.8517, 0.9401, 0.8429, 0.9809, 0.8358, 0.9789, 0.8441, 0.9414, 0.8441, 0.9414, 0.8358, 0.9789, 0.8284, 0.9769, 0.8362, 0.9431, 0.8362, 0.9431, 0.8284, 0.9769, 0.8206, 0.975, 0.8282, 0.9445, 0.8282, 0.9445, 0.8206, 0.975, 0.8125, 0.9733, 0.8199, 0.945, 0.8199, 0.945, 0.8125, 0.9733, 0.8042, 0.9717, 0.8116, 0.9443, 0.8116, 0.9443, 0.8042, 0.9717, 0.7956, 0.9703, 0.8034, 0.9429, 0.9092, 0.9713, 0.8954, 0.9994, 0.8909, 0.9975, 0.9036, 0.9663, 0.8034, 0.9429, 0.7956, 0.9703, 0.7896, 0.9694, 0.7953, 0.9414, 0.9036, 0.9663, 0.8909, 0.9975, 0.8851, 0.9947, 0.8968, 0.9603, 0.7953, 0.9414, 0.7896, 0.9694, 0.7825, 0.9685, 0.785, 0.9398, 0.8968, 0.9603, 0.8851, 0.9947, 0.8784, 0.9922, 0.8896, 0.954, 0.8896, 0.954, 0.8784, 0.9922, 0.8708, 0.9896, 0.8822, 0.9482, 0.8822, 0.9482, 0.8708, 0.9896, 0.8636, 0.9872, 0.8746, 0.9438, 0.8746, 0.9438, 0.8636, 0.9872, 0.8566, 0.985, 0.8669, 0.9409, 0.8725, 0.2556, 0.8737, 0.2486, 0.8762, 0.2431, 0.8802, 0.2354, 0.8854, 0.2287, 0.8917, 0.2233, 0.8987, 0.2194, 0.9061, 0.2171, 0.9134, 0.2165, 0.9205, 0.2177, 0.927, 0.2205, 0.9328, 0.2249, 0.9377, 0.2308, 0.9415, 0.2378, 0.9441, 0.2445, 0.9456, 0.2507, 0.946, 0.2556, 0.06878, 0.6522, 0.08592, 0.6803, 0.07446, 0.6869, 0.05014, 0.6629, 0.2249, 0.6961, 0.1766, 0.7061, 0.1654, 0.6952, 0.2061, 0.6783, 0.08844, 0.6454, 0.09791, 0.676, 0.08592, 0.6803, 0.06878, 0.6522, 0.2365, 0.7157, 0.1838, 0.7181, 0.1766, 0.7061, 0.2249, 0.6961, 0.002585, 0.736, 0.04535, 0.7306, 0.04487, 0.7566, 0.000572, 0.7586, 0.109, 0.6428, 0.1102, 0.6742, 0.09791, 0.676, 0.08844, 0.6454, 0.2401, 0.7368, 0.1867, 0.7309, 0.1838, 0.7181, 0.2365, 0.7157, 0.008721, 0.7152, 0.04897, 0.7181, 0.04535, 0.7306, 0.002585, 0.736, 0.1295, 0.6445, 0.1221, 0.675, 0.1102, 0.6742, 0.109, 0.6428, 0.2408, 0.7586, 0.1862, 0.7556, 0.1867, 0.7309, 0.2401, 0.7368, 0.01904, 0.6955, 0.05531, 0.7064, 0.04897, 0.7181, 0.008721, 0.7152, 0.1504, 0.6503, 0.1342, 0.6785, 0.1221, 0.675, 0.1295, 0.6445, 0.03319, 0.6777, 0.06402, 0.6958, 0.05531, 0.7064, 0.01904, 0.6955, 0.177, 0.6618, 0.1491, 0.6855, 0.1342, 0.6785, 0.1504, 0.6503, 0.05014, 0.6629, 0.07446, 0.6869, 0.06402, 0.6958, 0.03319, 0.6777, 0.2061, 0.6783, 0.1654, 0.6952, 0.1491, 0.6855, 0.177, 0.6618, 0.7624, 0.6321, 0.7584, 0.6124, 0.7894, 0.6139, 0.7919, 0.6296, 0.7684, 0.6507, 0.7624, 0.6321, 0.7919, 0.6296, 0.7962, 0.6446, 0.7745, 0.6703, 0.7684, 0.6507, 0.7962, 0.6446, 0.801, 0.6601, 0.7801, 0.6972, 0.7745, 0.6703, 0.801, 0.6601, 0.8061, 0.6793, 0.7866, 0.7285, 0.7801, 0.6972, 0.8061, 0.6793, 0.8121, 0.7008, 0.7982, 0.7506, 0.7866, 0.7285, 0.8121, 0.7008, 0.8211, 0.7186, 0.8136, 0.7663, 0.7982, 0.7506, 0.8211, 0.7186, 0.8323, 0.7329, 0.8328, 0.7743, 0.8136, 0.7663, 0.8323, 0.7329, 0.8459, 0.7424, 0.8529, 0.781, 0.8328, 0.7743, 0.8459, 0.7424, 0.8612, 0.748, 0.1466, 0.7598, 0.18, 0.7738, 0.1708, 0.8065, 0.1383, 0.795, 0.3375, 0.03791, 0.3298, 0.03911, 0.2881, 0.002703, 0.2969, 0.000572, 0.2705, 0.4285, 0.278, 0.3657, 0.278, 0.4604, 0.2708, 0.4574, 0.267, 0.6466, 0.2671, 0.7402, 0.2606, 0.6763, 0.2576, 0.6475, 0.7761, 0.6478, 0.7224, 0.6794, 0.7293, 0.6967, 0.7814, 0.6609, 0.4488, 0.1628, 0.4647, 0.1514, 0.4428, 0.09237, 0.43, 0.09827, 0.8676, 0.08577, 0.8397, 0.1442, 0.8475, 0.1456, 0.8739, 0.08848, 0.8293, 0.2355, 0.8475, 0.1456, 0.8397, 0.1442, 0.8095, 0.1976, 0.8397, 0.1442, 0.8102, 0.1748, 0.8095, 0.1976])
me_piratahijo.materials.append(mat_materialpirata)
me_piratahijo.use_remesh_preserve_volume = False
me_piratahijo.use_remesh_preserve_attributes = False
me_piratahijo.use_mirror_vertex_groups = False
me_piratahijo.update()

# ---- objects
ob_pirata = bpy.data.objects.new('PIRATA', me_piratahijo)

# ---- transforms, parenting, visibility, modifiers, constraints
ob_pirata.location = (0.0, 0.0, 3.686)
ob_pirata.scale = (1.062, 1.062, 1.062)
ob_pirata.lineart.crease_threshold = 0.0
_m = ob_pirata.modifiers.new('Mirror', 'MIRROR')
_m.use_axis = (False, True, False)

# ---- collection membership
col_collection_1.objects.link(ob_pirata)

# ---- scene / render settings (as saved in the file)
scene.frame_start = 1; scene.frame_end = 250; scene.frame_set(1)
scene.render.engine = 'BLENDER_EEVEE_NEXT'
scene.render.resolution_percentage = 50
scene.render.dither_intensity = 0.0
scene.cycles.use_denoising = False
scene.cycles.samples = 128
scene.cycles.sampling_pattern = 'TABULATED_SOBOL'
scene.cycles.use_adaptive_sampling = False
scene.cycles.use_light_tree = False
scene.cycles.blur_glossy = 0.0
scene.cycles.sample_clamp_indirect = 0.0
scene.view_settings.view_transform = 'Standard'
bpy.context.view_layer.update()

# ---- added for rendering (the .blend has no active camera and no usable light): camera, sun
cam_auto = bpy.data.cameras.new('AutoCamera')
cam_auto.lens = 50.0
cam_auto.sensor_width = 36.0
cam_auto.clip_end = 1000.0
ob_auto_camera = bpy.data.objects.new('AutoCamera', cam_auto)
scene.collection.objects.link(ob_auto_camera)
ob_auto_camera.location = (13.6417, -16.5337, 11.1444)
ob_auto_camera.rotation_euler = (1.09748, -7.21219e-08, 0.694738)
scene.camera = ob_auto_camera
light_auto_sun = bpy.data.lights.new('AutoSun', 'SUN')
light_auto_sun.energy = 3.0
light_auto_sun.angle = 0.0523599
ob_auto_sun = bpy.data.objects.new('AutoSun', light_auto_sun)
scene.collection.objects.link(ob_auto_sun)
ob_auto_sun.rotation_euler = (0.872665, 0.174533, 0.523599)
bpy.context.view_layer.update()
